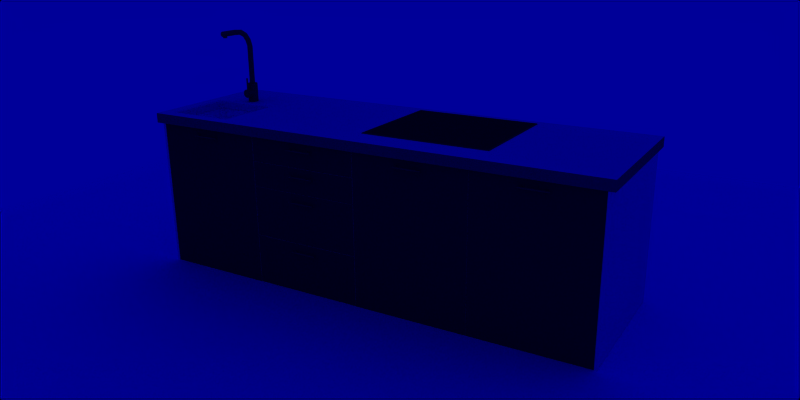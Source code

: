 # Source: kitchen_module_yafaray.blend  (saved by Blender 2.49.2; exported with 4.5.12 LTS)
import bpy
from mathutils import Matrix  # noqa: F401  (used for matrix-valued properties, if any)

bpy.ops.wm.read_factory_settings(use_empty=True)
scene = bpy.context.scene
scene.name = 'Scene'

# ---- collections
col_collection_1 = bpy.data.collections.new('Collection 1'); scene.collection.children.link(col_collection_1)

# ---- materials (node trees are filled in below, after node groups)
mat_blanco_cocina = bpy.data.materials.new('blanco_cocina')
mat_blanco_cocina.alpha_threshold = 0.0
mat_blanco_cocina.preview_render_type = 'FLAT'
mat_blanco_cocina.diffuse_color = (0.9096, 0.9232, 0.8651, 1.0)
mat_blanco_cocina.roughness = 0.5
mat_blanco_cocina.specular_intensity = 0.2071
mat_blanco_cocina.line_color = (0.0, 0.0, 0.0, 1.0)
mat_marmol_gris = bpy.data.materials.new('marmol_gris')
mat_marmol_gris.alpha_threshold = 0.0
mat_marmol_gris.preview_render_type = 'FLAT'
mat_marmol_gris.diffuse_color = (0.3776, 0.3776, 0.3776, 1.0)
mat_marmol_gris.roughness = 0.5
mat_marmol_gris.specular_intensity = 0.6172
mat_marmol_gris.line_color = (0.0, 0.0, 0.0, 1.0)
mat_cajones_plata = bpy.data.materials.new('cajones_plata')
mat_cajones_plata.alpha_threshold = 0.0
mat_cajones_plata.preview_render_type = 'FLAT'
mat_cajones_plata.diffuse_color = (0.8335, 0.8335, 0.8335, 1.0)
mat_cajones_plata.roughness = 0.5
mat_cajones_plata.specular_intensity = 1.086
mat_cajones_plata.line_color = (0.0, 0.0, 0.0, 1.0)
mat_cajones_rojos = bpy.data.materials.new('cajones_rojos')
mat_cajones_rojos.alpha_threshold = 0.0
mat_cajones_rojos.preview_render_type = 'FLAT'
mat_cajones_rojos.diffuse_color = (0.5345, 0.1932, 0.1932, 1.0)
mat_cajones_rojos.roughness = 0.5
mat_cajones_rojos.specular_intensity = 0.4707
mat_cajones_rojos.line_color = (0.0, 0.0, 0.0, 1.0)
mat_loza_blanca = bpy.data.materials.new('loza_blanca')
mat_loza_blanca.alpha_threshold = 0.0
mat_loza_blanca.preview_render_type = 'FLAT'
mat_loza_blanca.diffuse_color = (1.0, 1.0, 1.0, 1.0)
mat_loza_blanca.roughness = 0.5
mat_loza_blanca.specular_intensity = 0.9101
mat_loza_blanca.line_color = (0.0, 0.0, 0.0, 1.0)
mat_metalclaro = bpy.data.materials.new('metalclaro')
mat_metalclaro.alpha_threshold = 0.0
mat_metalclaro.preview_render_type = 'FLAT'
mat_metalclaro.diffuse_color = (0.2634, 0.2634, 0.2634, 1.0)
mat_metalclaro.roughness = 0.5
mat_metalclaro.specular_intensity = 0.7636
mat_metalclaro.line_color = (0.0, 0.0, 0.0, 1.0)
mat_emit1 = bpy.data.materials.new('emit1')
mat_emit1.alpha_threshold = 0.0
mat_emit1.diffuse_color = (1.0, 1.0, 1.0, 1.0)
mat_emit1.roughness = 0.5
mat_emit1.line_color = (0.0, 0.0, 0.0, 1.0)
mat_floor = bpy.data.materials.new('floor')
mat_floor.alpha_threshold = 0.0
mat_floor.diffuse_color = (1.0, 1.0, 1.0, 1.0)
mat_floor.roughness = 0.5
mat_floor.line_color = (0.0, 0.0, 0.0, 1.0)
mat_goma_negra = bpy.data.materials.new('goma_negra')
mat_goma_negra.alpha_threshold = 0.0
mat_goma_negra.preview_render_type = 'FLAT'
mat_goma_negra.diffuse_color = (0.2057, 0.2057, 0.2057, 1.0)
mat_goma_negra.roughness = 0.5
mat_goma_negra.line_color = (0.0, 0.0, 0.0, 1.0)
mat_cristal_vitro = bpy.data.materials.new('cristal_vitro')
mat_cristal_vitro.alpha_threshold = 0.0
mat_cristal_vitro.preview_render_type = 'FLAT'
mat_cristal_vitro.diffuse_color = (0.1459, 0.1459, 0.1459, 1.0)
mat_cristal_vitro.roughness = 0.5
mat_cristal_vitro.line_color = (0.0, 0.0, 0.0, 1.0)

# ---- node groups
ng_auto_smooth = bpy.data.node_groups.new('Auto Smooth', 'GeometryNodeTree')
_s = ng_auto_smooth.interface.new_socket(name='Geometry', in_out='OUTPUT', socket_type='NodeSocketGeometry')
_s = ng_auto_smooth.interface.new_socket(name='Geometry', in_out='INPUT', socket_type='NodeSocketGeometry')
_s = ng_auto_smooth.interface.new_socket(name='Angle', in_out='INPUT', socket_type='NodeSocketFloat')
_s.subtype = 'ANGLE'
_s.min_value = 0.0
_s.max_value = 3.142
ng_auto_smooth.is_modifier = True
_N = ng_auto_smooth.nodes; _L = ng_auto_smooth.links
n0 = _N.new('NodeGroupOutput'); n0.name = 'Group Output'; n0.location = (480, -100)
n1 = _N.new('NodeGroupInput'); n1.name = 'Group Input'; n1.location = (-420, -300)
n2 = _N.new('NodeGroupInput'); n2.name = 'Group Input.001'; n2.location = (-60, -100)
n3 = _N.new('GeometryNodeSetShadeSmooth'); n3.name = 'Set Shade Smooth'; n3.location = (120, -100)
n3.domain = 'EDGE'
n4 = _N.new('GeometryNodeSetShadeSmooth'); n4.name = 'Set Shade Smooth.001'; n4.location = (300, -100)
n5 = _N.new('GeometryNodeInputMeshEdgeAngle'); n5.name = 'Edge Angle'; n5.location = (-420, -220)
n6 = _N.new('GeometryNodeInputEdgeSmooth'); n6.name = 'Is Edge Smooth'; n6.location = (-60, -160)
n7 = _N.new('GeometryNodeInputShadeSmooth'); n7.name = 'Is Face Smooth'; n7.location = (-240, -340)
n8 = _N.new('FunctionNodeBooleanMath'); n8.name = 'Boolean Math'; n8.location = (-60, -220)
n9 = _N.new('FunctionNodeCompare'); n9.name = 'Compare'; n9.location = (-240, -180)
n9.operation = 'LESS_EQUAL'
_L.new(n5.outputs[0], n9.inputs[0])
_L.new(n4.outputs[0], n0.inputs[0])
_L.new(n1.outputs[1], n9.inputs[1])
_L.new(n9.outputs[0], n8.inputs[0])
_L.new(n7.outputs[0], n8.inputs[1])
_L.new(n2.outputs[0], n3.inputs[0])
_L.new(n6.outputs[0], n3.inputs[1])
_L.new(n3.outputs[0], n4.inputs[0])
_L.new(n8.outputs[0], n3.inputs[2])
n0.is_active_output = True

# ---- material node trees

# ---- world
world_world_001 = bpy.data.worlds.new('World.001'); scene.world = world_world_001
world_world_001.color = (0.0, 0.0, 0.6)
world_world_001.use_sun_shadow = False
world_world_001.sun_shadow_jitter_overblur = 0.0
world_world_001.cycles.sampling_method = 'MANUAL'
world_world_001.cycles.sample_map_resolution = 256
world_world_001.light_settings.distance = 5.0

# ---- cameras
cam_camera_001 = bpy.data.cameras.new('Camera.001')
cam_camera_001.passepartout_alpha = 0.2
cam_camera_001.clip_end = 100.0
cam_camera_001.lens = 35.0
cam_camera_001.show_passepartout = False
cam_camera_001.show_safe_areas = True
cam_camera_001.dof.focus_distance = 0.0
cam_camera_001.dof.aperture_fstop = 128.0

# ---- meshes
me_cube_002 = bpy.data.meshes.new('Cube.002')
me_cube_002.from_pydata([(-0.4518, 0.7423, 0.7329), (-0.4512, 0.7414, 0.7329), (-0.451, 0.7403, 0.7329), (-0.4512, 0.7393, 0.7329), (-0.4518, 0.7383, 0.7329), (-0.4527, 0.7377, 0.7329), (-0.4538, 0.7375, 0.7329), (-0.4549, 0.7377, 0.7329), (-0.4558, 0.7383, 0.7329), (-0.4564, 0.7393, 0.7329), (-0.4566, 0.7403, 0.7329), (-0.4564, 0.7414, 0.7329), (-0.4558, 0.7423, 0.7329), (-0.4549, 0.7429, 0.7329), (-0.4538, 0.7432, 0.7329), (-0.4527, 0.7429, 0.7329), (-0.4518, 0.7423, 0.7554), (-0.4512, 0.7414, 0.7554), (-0.451, 0.7403, 0.7554), (-0.4512, 0.7393, 0.7554), (-0.4518, 0.7383, 0.7554), (-0.4527, 0.7377, 0.7554), (-0.4538, 0.7375, 0.7554), (-0.4549, 0.7377, 0.7554), (-0.4558, 0.7383, 0.7554), (-0.4564, 0.7393, 0.7554), (-0.4566, 0.7403, 0.7554), (-0.4564, 0.7414, 0.7554), (-0.4558, 0.7423, 0.7554), (-0.4549, 0.7429, 0.7554), (-0.4538, 0.7432, 0.7554), (-0.4527, 0.7429, 0.7554), (-0.5622, 0.7429, 0.7554), (-0.5633, 0.7432, 0.7554), (-0.5644, 0.7429, 0.7554), (-0.5653, 0.7423, 0.7554), (-0.5659, 0.7414, 0.7554), (-0.5661, 0.7403, 0.7554), (-0.5659, 0.7393, 0.7554), (-0.5653, 0.7383, 0.7554), (-0.5644, 0.7377, 0.7554), (-0.5633, 0.7375, 0.7554), (-0.5622, 0.7377, 0.7554), (-0.5613, 0.7383, 0.7554), (-0.5607, 0.7393, 0.7554), (-0.5605, 0.7403, 0.7554), (-0.5607, 0.7414, 0.7554), (-0.5613, 0.7423, 0.7554), (-0.5622, 0.7429, 0.7329), (-0.5633, 0.7432, 0.7329), (-0.5644, 0.7429, 0.7329), (-0.5653, 0.7423, 0.7329), (-0.5659, 0.7414, 0.7329), (-0.5661, 0.7403, 0.7329), (-0.5659, 0.7393, 0.7329), (-0.5653, 0.7383, 0.7329), (-0.5644, 0.7377, 0.7329), (-0.5633, 0.7375, 0.7329), (-0.5622, 0.7377, 0.7329), (-0.5613, 0.7383, 0.7329), (-0.5607, 0.7393, 0.7329), (-0.5605, 0.7403, 0.7329), (-0.5607, 0.7414, 0.7329), (-0.5613, 0.7423, 0.7329), (-0.4378, 0.743, 0.7579), (-0.4378, 0.7418, 0.7587), (-0.4378, 0.7403, 0.759), (-0.4378, 0.7389, 0.7587), (-0.4378, 0.7376, 0.7579), (-0.4378, 0.7368, 0.7566), (-0.4378, 0.7365, 0.7552), (-0.4378, 0.7368, 0.7537), (-0.4378, 0.7376, 0.7525), (-0.4378, 0.7389, 0.7516), (-0.4378, 0.7403, 0.7513), (-0.4378, 0.7418, 0.7516), (-0.4378, 0.743, 0.7525), (-0.4378, 0.7439, 0.7537), (-0.4378, 0.7442, 0.7552), (-0.4378, 0.7439, 0.7566), (-0.5793, 0.743, 0.7579), (-0.5793, 0.7418, 0.7587), (-0.5793, 0.7403, 0.759), (-0.5793, 0.7389, 0.7587), (-0.5793, 0.7376, 0.7579), (-0.5793, 0.7368, 0.7566), (-0.5793, 0.7365, 0.7552), (-0.5793, 0.7368, 0.7537), (-0.5793, 0.7376, 0.7525), (-0.5793, 0.7389, 0.7516), (-0.5793, 0.7403, 0.7513), (-0.5793, 0.7418, 0.7516), (-0.5793, 0.743, 0.7525), (-0.5793, 0.7439, 0.7537), (-0.5793, 0.7442, 0.7552), (-0.5793, 0.7439, 0.7566), (-0.4518, 0.611, 0.7329), (-0.4512, 0.6101, 0.7329), (-0.451, 0.609, 0.7329), (-0.4512, 0.6079, 0.7329), (-0.4518, 0.607, 0.7329), (-0.4527, 0.6064, 0.7329), (-0.4538, 0.6062, 0.7329), (-0.4549, 0.6064, 0.7329), (-0.4558, 0.607, 0.7329), (-0.4564, 0.6079, 0.7329), (-0.4566, 0.609, 0.7329), (-0.4564, 0.6101, 0.7329), (-0.4558, 0.611, 0.7329), (-0.4549, 0.6116, 0.7329), (-0.4538, 0.6118, 0.7329), (-0.4527, 0.6116, 0.7329), (-0.4518, 0.611, 0.7554), (-0.4512, 0.6101, 0.7554), (-0.451, 0.609, 0.7554), (-0.4512, 0.6079, 0.7554), (-0.4518, 0.607, 0.7554), (-0.4527, 0.6064, 0.7554), (-0.4538, 0.6062, 0.7554), (-0.4549, 0.6064, 0.7554), (-0.4558, 0.607, 0.7554), (-0.4564, 0.6079, 0.7554), (-0.4566, 0.609, 0.7554), (-0.4564, 0.6101, 0.7554), (-0.4558, 0.611, 0.7554), (-0.4549, 0.6116, 0.7554), (-0.4538, 0.6118, 0.7554), (-0.4527, 0.6116, 0.7554), (-0.5622, 0.6116, 0.7554), (-0.5633, 0.6118, 0.7554), (-0.5644, 0.6116, 0.7554), (-0.5653, 0.611, 0.7554), (-0.5659, 0.6101, 0.7554), (-0.5661, 0.609, 0.7554), (-0.5659, 0.6079, 0.7554), (-0.5653, 0.607, 0.7554), (-0.5644, 0.6064, 0.7554), (-0.5633, 0.6062, 0.7554), (-0.5622, 0.6064, 0.7554), (-0.5613, 0.607, 0.7554), (-0.5607, 0.6079, 0.7554), (-0.5605, 0.609, 0.7554), (-0.5607, 0.6101, 0.7554), (-0.5613, 0.611, 0.7554), (-0.5622, 0.6116, 0.7329), (-0.5633, 0.6118, 0.7329), (-0.5644, 0.6116, 0.7329), (-0.5653, 0.611, 0.7329), (-0.5659, 0.6101, 0.7329), (-0.5661, 0.609, 0.7329), (-0.5659, 0.6079, 0.7329), (-0.5653, 0.607, 0.7329), (-0.5644, 0.6064, 0.7329), (-0.5633, 0.6062, 0.7329), (-0.5622, 0.6064, 0.7329), (-0.5613, 0.607, 0.7329), (-0.5607, 0.6079, 0.7329), (-0.5605, 0.609, 0.7329), (-0.5607, 0.6101, 0.7329), (-0.5613, 0.611, 0.7329), (-0.4378, 0.6117, 0.7579), (-0.4378, 0.6105, 0.7587), (-0.4378, 0.609, 0.759), (-0.4378, 0.6076, 0.7587), (-0.4378, 0.6063, 0.7579), (-0.4378, 0.6055, 0.7566), (-0.4378, 0.6052, 0.7552), (-0.4378, 0.6055, 0.7537), (-0.4378, 0.6063, 0.7525), (-0.4378, 0.6076, 0.7516), (-0.4378, 0.609, 0.7513), (-0.4378, 0.6105, 0.7516), (-0.4378, 0.6117, 0.7525), (-0.4378, 0.6125, 0.7537), (-0.4378, 0.6128, 0.7552), (-0.4378, 0.6125, 0.7566), (-0.5793, 0.6117, 0.7579), (-0.5793, 0.6105, 0.7587), (-0.5793, 0.609, 0.759), (-0.5793, 0.6076, 0.7587), (-0.5793, 0.6063, 0.7579), (-0.5793, 0.6055, 0.7566), (-0.5793, 0.6052, 0.7552), (-0.5793, 0.6055, 0.7537), (-0.5793, 0.6063, 0.7525), (-0.5793, 0.6076, 0.7516), (-0.5793, 0.609, 0.7513), (-0.5793, 0.6105, 0.7516), (-0.5793, 0.6117, 0.7525), (-0.5793, 0.6125, 0.7537), (-0.5793, 0.6128, 0.7552), (-0.5793, 0.6125, 0.7566), (-0.4518, 0.4797, 0.7329), (-0.4512, 0.4788, 0.7329), (-0.451, 0.4777, 0.7329), (-0.4512, 0.4766, 0.7329), (-0.4518, 0.4757, 0.7329), (-0.4527, 0.4751, 0.7329), (-0.4538, 0.4749, 0.7329), (-0.4549, 0.4751, 0.7329), (-0.4558, 0.4757, 0.7329), (-0.4564, 0.4766, 0.7329), (-0.4566, 0.4777, 0.7329), (-0.4564, 0.4788, 0.7329), (-0.4558, 0.4797, 0.7329), (-0.4549, 0.4803, 0.7329), (-0.4538, 0.4805, 0.7329), (-0.4527, 0.4803, 0.7329), (-0.4518, 0.4797, 0.7554), (-0.4512, 0.4788, 0.7554), (-0.451, 0.4777, 0.7554), (-0.4512, 0.4766, 0.7554), (-0.4518, 0.4757, 0.7554), (-0.4527, 0.4751, 0.7554), (-0.4538, 0.4749, 0.7554), (-0.4549, 0.4751, 0.7554), (-0.4558, 0.4757, 0.7554), (-0.4564, 0.4766, 0.7554), (-0.4566, 0.4777, 0.7554), (-0.4564, 0.4788, 0.7554), (-0.4558, 0.4797, 0.7554), (-0.4549, 0.4803, 0.7554), (-0.4538, 0.4805, 0.7554), (-0.4527, 0.4803, 0.7554), (-0.5622, 0.4803, 0.7554), (-0.5633, 0.4805, 0.7554), (-0.5644, 0.4803, 0.7554), (-0.5653, 0.4797, 0.7554), (-0.5659, 0.4788, 0.7554), (-0.5661, 0.4777, 0.7554), (-0.5659, 0.4766, 0.7554), (-0.5653, 0.4757, 0.7554), (-0.5644, 0.4751, 0.7554), (-0.5633, 0.4749, 0.7554), (-0.5622, 0.4751, 0.7554), (-0.5613, 0.4757, 0.7554), (-0.5607, 0.4766, 0.7554), (-0.5605, 0.4777, 0.7554), (-0.5607, 0.4788, 0.7554), (-0.5613, 0.4797, 0.7554), (-0.5622, 0.4803, 0.7329), (-0.5633, 0.4805, 0.7329), (-0.5644, 0.4803, 0.7329), (-0.5653, 0.4797, 0.7329), (-0.5659, 0.4788, 0.7329), (-0.5661, 0.4777, 0.7329), (-0.5659, 0.4766, 0.7329), (-0.5653, 0.4757, 0.7329), (-0.5644, 0.4751, 0.7329), (-0.5633, 0.4749, 0.7329), (-0.5622, 0.4751, 0.7329), (-0.5613, 0.4757, 0.7329), (-0.5607, 0.4766, 0.7329), (-0.5605, 0.4777, 0.7329), (-0.5607, 0.4788, 0.7329), (-0.5613, 0.4797, 0.7329), (-0.4378, 0.4804, 0.7579), (-0.4378, 0.4792, 0.7587), (-0.4378, 0.4777, 0.759), (-0.4378, 0.4762, 0.7587), (-0.4378, 0.475, 0.7579), (-0.4378, 0.4742, 0.7566), (-0.4378, 0.4739, 0.7552), (-0.4378, 0.4742, 0.7537), (-0.4378, 0.475, 0.7525), (-0.4378, 0.4762, 0.7516), (-0.4378, 0.4777, 0.7513), (-0.4378, 0.4792, 0.7516), (-0.4378, 0.4804, 0.7525), (-0.4378, 0.4812, 0.7537), (-0.4378, 0.4815, 0.7552), (-0.4378, 0.4812, 0.7566), (-0.5793, 0.4804, 0.7579), (-0.5793, 0.4792, 0.7587), (-0.5793, 0.4777, 0.759), (-0.5793, 0.4762, 0.7587), (-0.5793, 0.475, 0.7579), (-0.5793, 0.4742, 0.7566), (-0.5793, 0.4739, 0.7552), (-0.5793, 0.4742, 0.7537), (-0.5793, 0.475, 0.7525), (-0.5793, 0.4762, 0.7516), (-0.5793, 0.4777, 0.7513), (-0.5793, 0.4792, 0.7516), (-0.5793, 0.4804, 0.7525), (-0.5793, 0.4812, 0.7537), (-0.5793, 0.4815, 0.7552), (-0.5793, 0.4812, 0.7566), (-0.4518, 0.2188, 0.7329), (-0.4512, 0.2179, 0.7329), (-0.451, 0.2168, 0.7329), (-0.4512, 0.2158, 0.7329), (-0.4518, 0.2149, 0.7329), (-0.4527, 0.2142, 0.7329), (-0.4538, 0.214, 0.7329), (-0.4549, 0.2142, 0.7329), (-0.4558, 0.2149, 0.7329), (-0.4564, 0.2158, 0.7329), (-0.4566, 0.2168, 0.7329), (-0.4564, 0.2179, 0.7329), (-0.4558, 0.2188, 0.7329), (-0.4549, 0.2194, 0.7329), (-0.4538, 0.2197, 0.7329), (-0.4527, 0.2194, 0.7329), (-0.4518, 0.2188, 0.7554), (-0.4512, 0.2179, 0.7554), (-0.451, 0.2168, 0.7554), (-0.4512, 0.2158, 0.7554), (-0.4518, 0.2149, 0.7554), (-0.4527, 0.2142, 0.7554), (-0.4538, 0.214, 0.7554), (-0.4549, 0.2142, 0.7554), (-0.4558, 0.2149, 0.7554), (-0.4564, 0.2158, 0.7554), (-0.4566, 0.2168, 0.7554), (-0.4564, 0.2179, 0.7554), (-0.4558, 0.2188, 0.7554), (-0.4549, 0.2194, 0.7554), (-0.4538, 0.2197, 0.7554), (-0.4527, 0.2194, 0.7554), (-0.5622, 0.2194, 0.7554), (-0.5633, 0.2197, 0.7554), (-0.5644, 0.2194, 0.7554), (-0.5653, 0.2188, 0.7554), (-0.5659, 0.2179, 0.7554), (-0.5661, 0.2168, 0.7554), (-0.5659, 0.2158, 0.7554), (-0.5653, 0.2149, 0.7554), (-0.5644, 0.2142, 0.7554), (-0.5633, 0.214, 0.7554), (-0.5622, 0.2142, 0.7554), (-0.5613, 0.2149, 0.7554), (-0.5607, 0.2158, 0.7554), (-0.5605, 0.2168, 0.7554), (-0.5607, 0.2179, 0.7554), (-0.5613, 0.2188, 0.7554), (-0.5622, 0.2194, 0.7329), (-0.5633, 0.2197, 0.7329), (-0.5644, 0.2194, 0.7329), (-0.5653, 0.2188, 0.7329), (-0.5659, 0.2179, 0.7329), (-0.5661, 0.2168, 0.7329), (-0.5659, 0.2158, 0.7329), (-0.5653, 0.2149, 0.7329), (-0.5644, 0.2142, 0.7329), (-0.5633, 0.214, 0.7329), (-0.5622, 0.2142, 0.7329), (-0.5613, 0.2149, 0.7329), (-0.5607, 0.2158, 0.7329), (-0.5605, 0.2168, 0.7329), (-0.5607, 0.2179, 0.7329), (-0.5613, 0.2188, 0.7329), (-0.4378, 0.2195, 0.7579), (-0.4378, 0.2183, 0.7587), (-0.4378, 0.2168, 0.759), (-0.4378, 0.2154, 0.7587), (-0.4378, 0.2141, 0.7579), (-0.4378, 0.2133, 0.7566), (-0.4378, 0.213, 0.7552), (-0.4378, 0.2133, 0.7537), (-0.4378, 0.2141, 0.7525), (-0.4378, 0.2154, 0.7516), (-0.4378, 0.2168, 0.7513), (-0.4378, 0.2183, 0.7516), (-0.4378, 0.2195, 0.7525), (-0.4378, 0.2204, 0.7537), (-0.4378, 0.2207, 0.7552), (-0.4378, 0.2204, 0.7566), (-0.5793, 0.2195, 0.7579), (-0.5793, 0.2183, 0.7587), (-0.5793, 0.2168, 0.759), (-0.5793, 0.2154, 0.7587), (-0.5793, 0.2141, 0.7579), (-0.5793, 0.2133, 0.7566), (-0.5793, 0.213, 0.7552), (-0.5793, 0.2133, 0.7537), (-0.5793, 0.2141, 0.7525), (-0.5793, 0.2154, 0.7516), (-0.5793, 0.2168, 0.7513), (-0.5793, 0.2183, 0.7516), (-0.5793, 0.2195, 0.7525), (-0.5793, 0.2204, 0.7537), (-0.5793, 0.2207, 0.7552), (-0.5793, 0.2204, 0.7566), (0.1376, 0.7425, 0.7329), (0.1382, 0.7416, 0.7329), (0.1384, 0.7405, 0.7329), (0.1382, 0.7395, 0.7329), (0.1376, 0.7386, 0.7329), (0.1367, 0.7379, 0.7329), (0.1356, 0.7377, 0.7329), (0.1345, 0.7379, 0.7329), (0.1336, 0.7386, 0.7329), (0.133, 0.7395, 0.7329), (0.1328, 0.7405, 0.7329), (0.133, 0.7416, 0.7329), (0.1336, 0.7425, 0.7329), (0.1345, 0.7431, 0.7329), (0.1356, 0.7434, 0.7329), (0.1367, 0.7431, 0.7329), (0.1376, 0.7425, 0.7554), (0.1382, 0.7416, 0.7554), (0.1384, 0.7405, 0.7554), (0.1382, 0.7395, 0.7554), (0.1376, 0.7386, 0.7554), (0.1367, 0.7379, 0.7554), (0.1356, 0.7377, 0.7554), (0.1345, 0.7379, 0.7554), (0.1336, 0.7386, 0.7554), (0.133, 0.7395, 0.7554), (0.1328, 0.7405, 0.7554), (0.133, 0.7416, 0.7554), (0.1336, 0.7425, 0.7554), (0.1345, 0.7431, 0.7554), (0.1356, 0.7434, 0.7554), (0.1367, 0.7431, 0.7554), (0.02718, 0.7431, 0.7554), (0.0261, 0.7434, 0.7554), (0.02502, 0.7431, 0.7554), (0.02411, 0.7425, 0.7554), (0.0235, 0.7416, 0.7554), (0.02329, 0.7405, 0.7554), (0.0235, 0.7395, 0.7554), (0.02411, 0.7386, 0.7554), (0.02502, 0.7379, 0.7554), (0.0261, 0.7377, 0.7554), (0.02718, 0.7379, 0.7554), (0.02809, 0.7386, 0.7554), (0.0287, 0.7395, 0.7554), (0.02892, 0.7405, 0.7554), (0.0287, 0.7416, 0.7554), (0.02809, 0.7425, 0.7554), (0.02718, 0.7431, 0.7329), (0.0261, 0.7434, 0.7329), (0.02502, 0.7431, 0.7329), (0.02411, 0.7425, 0.7329), (0.0235, 0.7416, 0.7329), (0.02329, 0.7405, 0.7329), (0.0235, 0.7395, 0.7329), (0.02411, 0.7386, 0.7329), (0.02502, 0.7379, 0.7329), (0.0261, 0.7377, 0.7329), (0.02718, 0.7379, 0.7329), (0.02809, 0.7386, 0.7329), (0.0287, 0.7395, 0.7329), (0.02892, 0.7405, 0.7329), (0.0287, 0.7416, 0.7329), (0.02809, 0.7425, 0.7329), (0.1516, 0.7432, 0.7579), (0.1516, 0.742, 0.7587), (0.1516, 0.7405, 0.759), (0.1516, 0.7391, 0.7587), (0.1516, 0.7378, 0.7579), (0.1516, 0.737, 0.7566), (0.1516, 0.7367, 0.7552), (0.1516, 0.737, 0.7537), (0.1516, 0.7378, 0.7525), (0.1516, 0.7391, 0.7516), (0.1516, 0.7405, 0.7513), (0.1516, 0.742, 0.7516), (0.1516, 0.7432, 0.7525), (0.1516, 0.7441, 0.7537), (0.1516, 0.7444, 0.7552), (0.1516, 0.7441, 0.7566), (0.01005, 0.7432, 0.7579), (0.01005, 0.742, 0.7587), (0.01005, 0.7405, 0.759), (0.01005, 0.7391, 0.7587), (0.01005, 0.7378, 0.7579), (0.01005, 0.737, 0.7566), (0.01005, 0.7367, 0.7552), (0.01005, 0.737, 0.7537), (0.01005, 0.7378, 0.7525), (0.01005, 0.7391, 0.7516), (0.01005, 0.7405, 0.7513), (0.01005, 0.742, 0.7516), (0.01005, 0.7432, 0.7525), (0.01005, 0.7441, 0.7537), (0.01005, 0.7444, 0.7552), (0.01005, 0.7441, 0.7566), (0.7268, 0.7425, 0.7329), (0.7274, 0.7416, 0.7329), (0.7276, 0.7405, 0.7329), (0.7274, 0.7395, 0.7329), (0.7268, 0.7386, 0.7329), (0.7259, 0.7379, 0.7329), (0.7248, 0.7377, 0.7329), (0.7237, 0.7379, 0.7329), (0.7228, 0.7386, 0.7329), (0.7222, 0.7395, 0.7329), (0.722, 0.7405, 0.7329), (0.7222, 0.7416, 0.7329), (0.7228, 0.7425, 0.7329), (0.7237, 0.7431, 0.7329), (0.7248, 0.7434, 0.7329), (0.7259, 0.7431, 0.7329), (0.7268, 0.7425, 0.7554), (0.7274, 0.7416, 0.7554), (0.7276, 0.7405, 0.7554), (0.7274, 0.7395, 0.7554), (0.7268, 0.7386, 0.7554), (0.7259, 0.7379, 0.7554), (0.7248, 0.7377, 0.7554), (0.7237, 0.7379, 0.7554), (0.7228, 0.7386, 0.7554), (0.7222, 0.7395, 0.7554), (0.722, 0.7405, 0.7554), (0.7222, 0.7416, 0.7554), (0.7228, 0.7425, 0.7554), (0.7237, 0.7431, 0.7554), (0.7248, 0.7434, 0.7554), (0.7259, 0.7431, 0.7554), (0.6164, 0.7431, 0.7554), (0.6153, 0.7434, 0.7554), (0.6143, 0.7431, 0.7554), (0.6134, 0.7425, 0.7554), (0.6127, 0.7416, 0.7554), (0.6125, 0.7405, 0.7554), (0.6127, 0.7395, 0.7554), (0.6134, 0.7386, 0.7554), (0.6143, 0.7379, 0.7554), (0.6153, 0.7377, 0.7554), (0.6164, 0.7379, 0.7554), (0.6173, 0.7386, 0.7554), (0.6179, 0.7395, 0.7554), (0.6182, 0.7405, 0.7554), (0.6179, 0.7416, 0.7554), (0.6173, 0.7425, 0.7554), (0.6164, 0.7431, 0.7329), (0.6153, 0.7434, 0.7329), (0.6143, 0.7431, 0.7329), (0.6134, 0.7425, 0.7329), (0.6127, 0.7416, 0.7329), (0.6125, 0.7405, 0.7329), (0.6127, 0.7395, 0.7329), (0.6134, 0.7386, 0.7329), (0.6143, 0.7379, 0.7329), (0.6153, 0.7377, 0.7329), (0.6164, 0.7379, 0.7329), (0.6173, 0.7386, 0.7329), (0.6179, 0.7395, 0.7329), (0.6182, 0.7405, 0.7329), (0.6179, 0.7416, 0.7329), (0.6173, 0.7425, 0.7329), (0.7409, 0.7432, 0.7579), (0.7409, 0.742, 0.7587), (0.7409, 0.7405, 0.759), (0.7409, 0.7391, 0.7587), (0.7409, 0.7378, 0.7579), (0.7409, 0.737, 0.7566), (0.7409, 0.7367, 0.7552), (0.7409, 0.737, 0.7537), (0.7409, 0.7378, 0.7525), (0.7409, 0.7391, 0.7516), (0.7409, 0.7405, 0.7513), (0.7409, 0.742, 0.7516), (0.7409, 0.7432, 0.7525), (0.7409, 0.7441, 0.7537), (0.7409, 0.7444, 0.7552), (0.7409, 0.7441, 0.7566), (0.5993, 0.7432, 0.7579), (0.5993, 0.742, 0.7587), (0.5993, 0.7405, 0.759), (0.5993, 0.7391, 0.7587), (0.5993, 0.7378, 0.7579), (0.5993, 0.737, 0.7566), (0.5993, 0.7367, 0.7552), (0.5993, 0.737, 0.7537), (0.5993, 0.7378, 0.7525), (0.5993, 0.7391, 0.7516), (0.5993, 0.7405, 0.7513), (0.5993, 0.742, 0.7516), (0.5993, 0.7432, 0.7525), (0.5993, 0.7441, 0.7537), (0.5993, 0.7444, 0.7552), (0.5993, 0.7441, 0.7566), (-1.041, 0.7425, 0.7329), (-1.04, 0.7416, 0.7329), (-1.04, 0.7405, 0.7329), (-1.04, 0.7395, 0.7329), (-1.041, 0.7386, 0.7329), (-1.042, 0.7379, 0.7329), (-1.043, 0.7377, 0.7329), (-1.044, 0.7379, 0.7329), (-1.045, 0.7386, 0.7329), (-1.046, 0.7395, 0.7329), (-1.046, 0.7405, 0.7329), (-1.046, 0.7416, 0.7329), (-1.045, 0.7425, 0.7329), (-1.044, 0.7431, 0.7329), (-1.043, 0.7434, 0.7329), (-1.042, 0.7431, 0.7329), (-1.041, 0.7425, 0.7554), (-1.04, 0.7416, 0.7554), (-1.04, 0.7405, 0.7554), (-1.04, 0.7395, 0.7554), (-1.041, 0.7386, 0.7554), (-1.042, 0.7379, 0.7554), (-1.043, 0.7377, 0.7554), (-1.044, 0.7379, 0.7554), (-1.045, 0.7386, 0.7554), (-1.046, 0.7395, 0.7554), (-1.046, 0.7405, 0.7554), (-1.046, 0.7416, 0.7554), (-1.045, 0.7425, 0.7554), (-1.044, 0.7431, 0.7554), (-1.043, 0.7434, 0.7554), (-1.042, 0.7431, 0.7554), (-1.151, 0.7431, 0.7554), (-1.152, 0.7434, 0.7554), (-1.154, 0.7431, 0.7554), (-1.154, 0.7425, 0.7554), (-1.155, 0.7416, 0.7554), (-1.155, 0.7405, 0.7554), (-1.155, 0.7395, 0.7554), (-1.154, 0.7386, 0.7554), (-1.154, 0.7379, 0.7554), (-1.152, 0.7377, 0.7554), (-1.151, 0.7379, 0.7554), (-1.15, 0.7386, 0.7554), (-1.15, 0.7395, 0.7554), (-1.15, 0.7405, 0.7554), (-1.15, 0.7416, 0.7554), (-1.15, 0.7425, 0.7554), (-1.151, 0.7431, 0.7329), (-1.152, 0.7434, 0.7329), (-1.154, 0.7431, 0.7329), (-1.154, 0.7425, 0.7329), (-1.155, 0.7416, 0.7329), (-1.155, 0.7405, 0.7329), (-1.155, 0.7395, 0.7329), (-1.154, 0.7386, 0.7329), (-1.154, 0.7379, 0.7329), (-1.152, 0.7377, 0.7329), (-1.151, 0.7379, 0.7329), (-1.15, 0.7386, 0.7329), (-1.15, 0.7395, 0.7329), (-1.15, 0.7405, 0.7329), (-1.15, 0.7416, 0.7329), (-1.15, 0.7425, 0.7329), (-1.027, 0.7432, 0.7579), (-1.027, 0.742, 0.7587), (-1.027, 0.7405, 0.759), (-1.027, 0.7391, 0.7587), (-1.027, 0.7378, 0.7579), (-1.027, 0.737, 0.7566), (-1.027, 0.7367, 0.7552), (-1.027, 0.737, 0.7537), (-1.027, 0.7378, 0.7525), (-1.027, 0.7391, 0.7516), (-1.027, 0.7405, 0.7513), (-1.027, 0.742, 0.7516), (-1.027, 0.7432, 0.7525), (-1.027, 0.7441, 0.7537), (-1.027, 0.7444, 0.7552), (-1.027, 0.7441, 0.7566), (-1.169, 0.7432, 0.7579), (-1.169, 0.742, 0.7587), (-1.169, 0.7405, 0.759), (-1.169, 0.7391, 0.7587), (-1.169, 0.7378, 0.7579), (-1.169, 0.737, 0.7566), (-1.169, 0.7367, 0.7552), (-1.169, 0.737, 0.7537), (-1.169, 0.7378, 0.7525), (-1.169, 0.7391, 0.7516), (-1.169, 0.7405, 0.7513), (-1.169, 0.742, 0.7516), (-1.169, 0.7432, 0.7525), (-1.169, 0.7441, 0.7537), (-1.169, 0.7444, 0.7552), (-1.169, 0.7441, 0.7566)], [], [(88, 91, 90, 89), (87, 92, 91, 88), (86, 93, 92, 87), (85, 94, 93, 86), (94, 85, 84, 95), (95, 84, 81, 80), (82, 81, 84, 83), (76, 73, 74, 75), (77, 72, 73, 76), (78, 71, 72, 77), (79, 70, 71, 78), (64, 69, 70, 79), (65, 68, 69, 64), (66, 67, 68, 65), (0, 16, 17, 1), (1, 17, 18, 2), (2, 18, 19, 3), (3, 19, 20, 4), (4, 20, 21, 5), (5, 21, 22, 6), (6, 22, 23, 7), (7, 23, 24, 8), (8, 24, 25, 9), (9, 25, 26, 10), (10, 26, 27, 11), (11, 27, 28, 12), (12, 28, 29, 13), (13, 29, 30, 14), (14, 30, 31, 15), (16, 0, 15, 31), (47, 63, 48, 32), (49, 33, 32, 48), (50, 34, 33, 49), (51, 35, 34, 50), (52, 36, 35, 51), (53, 37, 36, 52), (54, 38, 37, 53), (55, 39, 38, 54), (56, 40, 39, 55), (57, 41, 40, 56), (58, 42, 41, 57), (59, 43, 42, 58), (60, 44, 43, 59), (61, 45, 44, 60), (62, 46, 45, 61), (63, 47, 46, 62), (64, 80, 81, 65), (65, 81, 82, 66), (66, 82, 83, 67), (67, 83, 84, 68), (68, 84, 85, 69), (69, 85, 86, 70), (70, 86, 87, 71), (71, 87, 88, 72), (72, 88, 89, 73), (73, 89, 90, 74), (74, 90, 91, 75), (75, 91, 92, 76), (76, 92, 93, 77), (77, 93, 94, 78), (95, 79, 78, 94), (79, 95, 80, 64), (184, 187, 186, 185), (183, 188, 187, 184), (182, 189, 188, 183), (181, 190, 189, 182), (190, 181, 180, 191), (191, 180, 177, 176), (178, 177, 180, 179), (172, 169, 170, 171), (173, 168, 169, 172), (174, 167, 168, 173), (175, 166, 167, 174), (160, 165, 166, 175), (161, 164, 165, 160), (162, 163, 164, 161), (96, 112, 113, 97), (97, 113, 114, 98), (98, 114, 115, 99), (99, 115, 116, 100), (100, 116, 117, 101), (101, 117, 118, 102), (102, 118, 119, 103), (103, 119, 120, 104), (104, 120, 121, 105), (105, 121, 122, 106), (106, 122, 123, 107), (107, 123, 124, 108), (108, 124, 125, 109), (109, 125, 126, 110), (110, 126, 127, 111), (111, 127, 112, 96), (143, 159, 144, 128), (145, 129, 128, 144), (146, 130, 129, 145), (147, 131, 130, 146), (148, 132, 131, 147), (149, 133, 132, 148), (150, 134, 133, 149), (151, 135, 134, 150), (152, 136, 135, 151), (153, 137, 136, 152), (154, 138, 137, 153), (155, 139, 138, 154), (156, 140, 139, 155), (157, 141, 140, 156), (158, 142, 141, 157), (159, 143, 142, 158), (160, 176, 177, 161), (161, 177, 178, 162), (162, 178, 179, 163), (163, 179, 180, 164), (164, 180, 181, 165), (165, 181, 182, 166), (166, 182, 183, 167), (167, 183, 184, 168), (168, 184, 185, 169), (169, 185, 186, 170), (170, 186, 187, 171), (171, 187, 188, 172), (172, 188, 189, 173), (173, 189, 190, 174), (191, 175, 174, 190), (175, 191, 176, 160), (280, 283, 282, 281), (279, 284, 283, 280), (278, 285, 284, 279), (277, 286, 285, 278), (286, 277, 276, 287), (287, 276, 273, 272), (274, 273, 276, 275), (268, 265, 266, 267), (269, 264, 265, 268), (270, 263, 264, 269), (271, 262, 263, 270), (256, 261, 262, 271), (257, 260, 261, 256), (258, 259, 260, 257), (192, 208, 209, 193), (193, 209, 210, 194), (194, 210, 211, 195), (195, 211, 212, 196), (196, 212, 213, 197), (197, 213, 214, 198), (198, 214, 215, 199), (199, 215, 216, 200), (200, 216, 217, 201), (201, 217, 218, 202), (202, 218, 219, 203), (203, 219, 220, 204), (204, 220, 221, 205), (205, 221, 222, 206), (206, 222, 223, 207), (207, 223, 208, 192), (239, 255, 240, 224), (241, 225, 224, 240), (242, 226, 225, 241), (243, 227, 226, 242), (244, 228, 227, 243), (245, 229, 228, 244), (246, 230, 229, 245), (247, 231, 230, 246), (248, 232, 231, 247), (249, 233, 232, 248), (250, 234, 233, 249), (251, 235, 234, 250), (252, 236, 235, 251), (253, 237, 236, 252), (254, 238, 237, 253), (255, 239, 238, 254), (256, 272, 273, 257), (257, 273, 274, 258), (258, 274, 275, 259), (259, 275, 276, 260), (260, 276, 277, 261), (261, 277, 278, 262), (262, 278, 279, 263), (263, 279, 280, 264), (264, 280, 281, 265), (265, 281, 282, 266), (266, 282, 283, 267), (267, 283, 284, 268), (268, 284, 285, 269), (269, 285, 286, 270), (287, 271, 270, 286), (271, 287, 272, 256), (376, 379, 378, 377), (375, 380, 379, 376), (374, 381, 380, 375), (373, 382, 381, 374), (382, 373, 372, 383), (383, 372, 369, 368), (370, 369, 372, 371), (364, 361, 362, 363), (365, 360, 361, 364), (366, 359, 360, 365), (367, 358, 359, 366), (352, 357, 358, 367), (353, 356, 357, 352), (354, 355, 356, 353), (288, 304, 305, 289), (289, 305, 306, 290), (290, 306, 307, 291), (291, 307, 308, 292), (292, 308, 309, 293), (293, 309, 310, 294), (294, 310, 311, 295), (295, 311, 312, 296), (296, 312, 313, 297), (297, 313, 314, 298), (298, 314, 315, 299), (299, 315, 316, 300), (300, 316, 317, 301), (301, 317, 318, 302), (302, 318, 319, 303), (303, 319, 304, 288), (335, 351, 336, 320), (337, 321, 320, 336), (338, 322, 321, 337), (339, 323, 322, 338), (340, 324, 323, 339), (341, 325, 324, 340), (342, 326, 325, 341), (343, 327, 326, 342), (344, 328, 327, 343), (345, 329, 328, 344), (346, 330, 329, 345), (347, 331, 330, 346), (348, 332, 331, 347), (349, 333, 332, 348), (350, 334, 333, 349), (351, 335, 334, 350), (352, 368, 369, 353), (353, 369, 370, 354), (354, 370, 371, 355), (355, 371, 372, 356), (356, 372, 373, 357), (357, 373, 374, 358), (358, 374, 375, 359), (359, 375, 376, 360), (360, 376, 377, 361), (361, 377, 378, 362), (362, 378, 379, 363), (363, 379, 380, 364), (364, 380, 381, 365), (365, 381, 382, 366), (383, 367, 366, 382), (367, 383, 368, 352), (472, 475, 474, 473), (471, 476, 475, 472), (470, 477, 476, 471), (469, 478, 477, 470), (478, 469, 468, 479), (479, 468, 465, 464), (466, 465, 468, 467), (460, 457, 458, 459), (461, 456, 457, 460), (462, 455, 456, 461), (463, 454, 455, 462), (448, 453, 454, 463), (449, 452, 453, 448), (450, 451, 452, 449), (384, 400, 401, 385), (385, 401, 402, 386), (386, 402, 403, 387), (387, 403, 404, 388), (388, 404, 405, 389), (389, 405, 406, 390), (390, 406, 407, 391), (391, 407, 408, 392), (392, 408, 409, 393), (393, 409, 410, 394), (394, 410, 411, 395), (395, 411, 412, 396), (396, 412, 413, 397), (397, 413, 414, 398), (398, 414, 415, 399), (399, 415, 400, 384), (431, 447, 432, 416), (433, 417, 416, 432), (434, 418, 417, 433), (435, 419, 418, 434), (436, 420, 419, 435), (437, 421, 420, 436), (438, 422, 421, 437), (439, 423, 422, 438), (440, 424, 423, 439), (441, 425, 424, 440), (442, 426, 425, 441), (443, 427, 426, 442), (444, 428, 427, 443), (445, 429, 428, 444), (446, 430, 429, 445), (447, 431, 430, 446), (448, 464, 465, 449), (449, 465, 466, 450), (450, 466, 467, 451), (451, 467, 468, 452), (452, 468, 469, 453), (453, 469, 470, 454), (454, 470, 471, 455), (455, 471, 472, 456), (456, 472, 473, 457), (457, 473, 474, 458), (458, 474, 475, 459), (459, 475, 476, 460), (460, 476, 477, 461), (461, 477, 478, 462), (479, 463, 462, 478), (463, 479, 464, 448), (568, 571, 570, 569), (567, 572, 571, 568), (566, 573, 572, 567), (565, 574, 573, 566), (574, 565, 564, 575), (575, 564, 561, 560), (562, 561, 564, 563), (556, 553, 554, 555), (557, 552, 553, 556), (558, 551, 552, 557), (559, 550, 551, 558), (544, 549, 550, 559), (545, 548, 549, 544), (546, 547, 548, 545), (480, 496, 497, 481), (481, 497, 498, 482), (482, 498, 499, 483), (483, 499, 500, 484), (484, 500, 501, 485), (485, 501, 502, 486), (486, 502, 503, 487), (487, 503, 504, 488), (488, 504, 505, 489), (489, 505, 506, 490), (490, 506, 507, 491), (491, 507, 508, 492), (492, 508, 509, 493), (493, 509, 510, 494), (494, 510, 511, 495), (495, 511, 496, 480), (527, 543, 528, 512), (529, 513, 512, 528), (530, 514, 513, 529), (531, 515, 514, 530), (532, 516, 515, 531), (533, 517, 516, 532), (534, 518, 517, 533), (535, 519, 518, 534), (536, 520, 519, 535), (537, 521, 520, 536), (538, 522, 521, 537), (539, 523, 522, 538), (540, 524, 523, 539), (541, 525, 524, 540), (542, 526, 525, 541), (543, 527, 526, 542), (544, 560, 561, 545), (545, 561, 562, 546), (546, 562, 563, 547), (547, 563, 564, 548), (548, 564, 565, 549), (549, 565, 566, 550), (550, 566, 567, 551), (551, 567, 568, 552), (552, 568, 569, 553), (553, 569, 570, 554), (554, 570, 571, 555), (555, 571, 572, 556), (556, 572, 573, 557), (557, 573, 574, 558), (575, 559, 558, 574), (559, 575, 560, 544), (664, 667, 666, 665), (663, 668, 667, 664), (662, 669, 668, 663), (661, 670, 669, 662), (660, 671, 670, 661), (671, 660, 657, 656), (658, 657, 660, 659), (652, 649, 650, 651), (653, 648, 649, 652), (654, 647, 648, 653), (655, 646, 647, 654), (640, 645, 646, 655), (641, 644, 645, 640), (642, 643, 644, 641), (576, 592, 593, 577), (577, 593, 594, 578), (578, 594, 595, 579), (579, 595, 596, 580), (580, 596, 597, 581), (581, 597, 598, 582), (582, 598, 599, 583), (583, 599, 600, 584), (584, 600, 601, 585), (585, 601, 602, 586), (586, 602, 603, 587), (587, 603, 604, 588), (588, 604, 605, 589), (589, 605, 606, 590), (590, 606, 607, 591), (591, 607, 592, 576), (623, 639, 624, 608), (625, 609, 608, 624), (626, 610, 609, 625), (627, 611, 610, 626), (628, 612, 611, 627), (629, 613, 612, 628), (630, 614, 613, 629), (631, 615, 614, 630), (632, 616, 615, 631), (633, 617, 616, 632), (634, 618, 617, 633), (635, 619, 618, 634), (636, 620, 619, 635), (637, 621, 620, 636), (638, 622, 621, 637), (639, 623, 622, 638), (640, 656, 657, 641), (641, 657, 658, 642), (642, 658, 659, 643), (643, 659, 660, 644), (644, 660, 661, 645), (645, 661, 662, 646), (646, 662, 663, 647), (647, 663, 664, 648), (648, 664, 665, 649), (649, 665, 666, 650), (650, 666, 667, 651), (651, 667, 668, 652), (652, 668, 669, 653), (653, 669, 670, 654), (671, 655, 654, 670), (655, 671, 656, 640)])
me_cube_002.polygons.foreach_set('use_smooth', [True] * 434)
me_cube_002.polygons.foreach_set('material_index', [5, 5, 5, 5, 5, 5, 5, 5, 5, 5, 5, 5, 5, 5, 5, 5, 5, 5, 5, 5, 5, 5, 5, 5, 5, 5, 5, 5, 5, 5, 5, 5, 5, 5, 5, 5, 5, 5, 5, 5, 5, 5, 5, 5, 5, 5, 5, 5, 5, 5, 5, 5, 5, 5, 5, 5, 5, 5, 5, 5, 5, 5, 5, 5, 5, 5, 5, 5, 5, 5, 5, 5, 5, 5, 5, 5, 5, 5, 5, 5, 5, 5, 5, 5, 5, 5, 5, 5, 5, 5, 5, 5, 5, 5, 5, 5, 5, 5, 5, 5, 5, 5, 5, 5, 5, 5, 5, 5, 5, 5, 5, 5, 5, 5, 5, 5, 5, 5, 5, 5, 5, 5, 5, 5, 5, 5, 5, 5, 5, 5, 5, 5, 5, 5, 5, 5, 5, 5, 5, 5, 5, 5, 5, 5, 5, 5, 5, 5, 5, 5, 5, 5, 5, 5, 5, 5, 5, 5, 5, 5, 5, 5, 5, 5, 5, 5, 5, 5, 5, 5, 5, 5, 5, 5, 5, 5, 5, 5, 5, 5, 5, 5, 5, 5, 5, 5, 5, 5, 5, 5, 5, 5, 5, 5, 5, 5, 5, 5, 5, 5, 5, 5, 5, 5, 5, 5, 5, 5, 5, 5, 5, 5, 5, 5, 5, 5, 5, 5, 5, 5, 5, 5, 5, 5, 5, 5, 5, 5, 5, 5, 5, 5, 5, 5, 5, 5, 5, 5, 5, 5, 5, 5, 5, 5, 5, 5, 5, 5, 5, 5, 5, 5, 5, 5, 5, 5, 5, 5, 5, 5, 5, 5, 5, 5, 5, 5, 5, 5, 5, 5, 5, 5, 5, 5, 5, 5, 5, 5, 5, 5, 5, 5, 5, 5, 5, 5, 5, 5, 5, 5, 5, 5, 5, 5, 5, 5, 5, 5, 5, 5, 5, 5, 5, 5, 5, 5, 5, 5, 5, 5, 5, 5, 5, 5, 5, 5, 5, 5, 5, 5, 5, 5, 5, 5, 5, 5, 5, 5, 5, 5, 5, 5, 5, 5, 5, 5, 5, 5, 5, 5, 5, 5, 5, 5, 5, 5, 5, 5, 5, 5, 5, 5, 5, 5, 5, 5, 5, 5, 5, 5, 5, 5, 5, 5, 5, 5, 5, 5, 5, 5, 5, 5, 5, 5, 5, 5, 5, 5, 5, 5, 5, 5, 5, 5, 5, 5, 5, 5, 5, 5, 5, 5, 5, 5, 5, 5, 5, 5, 5, 5, 5, 5, 5, 5, 5, 5, 5, 5, 5, 5, 5, 5, 5, 5, 5, 5, 5, 5, 5, 5, 5, 5, 5, 5, 5, 5, 5, 5, 5, 5, 5, 5, 5, 5])
me_cube_002.materials.append(mat_blanco_cocina)
me_cube_002.materials.append(mat_marmol_gris)
me_cube_002.materials.append(mat_cajones_plata)
me_cube_002.materials.append(mat_cajones_rojos)
me_cube_002.materials.append(mat_loza_blanca)
me_cube_002.materials.append(mat_metalclaro)
me_cube_002.use_remesh_preserve_volume = False
me_cube_002.use_remesh_preserve_attributes = False
me_cube_002.use_mirror_vertex_groups = False
me_cube_002.update()
me_plane_003 = bpy.data.meshes.new('Plane.003')
me_plane_003.from_pydata([(1.0, 1.0, 2.605e-15), (1.0, -1.0, 8.742e-08), (-1.0, -1.0, -1.303e-14), (-1.0, 1.0, -8.742e-08)], [], [(0, 1, 2, 3)])
me_plane_003.materials.append(mat_emit1)
me_plane_003.use_remesh_preserve_volume = False
me_plane_003.use_remesh_preserve_attributes = False
me_plane_003.use_mirror_vertex_groups = False
me_plane_003.update()
me_plane_002 = bpy.data.meshes.new('Plane.002')
me_plane_002.from_pydata([(1.0, 1.0, 2.605e-15), (1.0, -1.0, 8.742e-08), (-1.0, -1.0, -1.303e-14), (-1.0, 1.0, -8.742e-08)], [], [(0, 1, 2, 3)])
me_plane_002.materials.append(mat_emit1)
me_plane_002.use_remesh_preserve_volume = False
me_plane_002.use_remesh_preserve_attributes = False
me_plane_002.use_mirror_vertex_groups = False
me_plane_002.update()
me_plane_001 = bpy.data.meshes.new('Plane.001')
me_plane_001.from_pydata([(1.0, 1.0, 2.605e-15), (1.0, -1.0, 8.742e-08), (-1.0, -1.0, -1.303e-14), (-1.0, 1.0, -8.742e-08)], [], [(0, 1, 2, 3)])
me_plane_001.materials.append(mat_emit1)
me_plane_001.use_remesh_preserve_volume = False
me_plane_001.use_remesh_preserve_attributes = False
me_plane_001.use_mirror_vertex_groups = False
me_plane_001.update()
me_plane = bpy.data.meshes.new('Plane')
me_plane.from_pydata([(3.039, 3.039, 0.0), (3.039, -3.039, 0.0), (-3.039, -3.039, 0.0), (-3.039, 3.039, 0.0)], [], [(0, 3, 2, 1)])
me_plane.materials.append(mat_floor)
me_plane.use_remesh_preserve_volume = False
me_plane.use_remesh_preserve_attributes = False
me_plane.use_mirror_vertex_groups = False
me_plane.update()
me_cube_001 = bpy.data.meshes.new('Cube.001')
me_cube_001.from_pydata([(0.3542, 0.2754, 0.03829), (0.3542, -0.2879, 0.03829), (-0.2952, -0.2879, 0.03829), (-0.2952, 0.2754, 0.03829), (0.3542, 0.2754, 0.05222), (0.3542, -0.2879, 0.05222), (-0.2952, -0.2879, 0.05222), (-0.2952, 0.2754, 0.05222), (-0.2921, 0.2728, 0.05486), (-0.2921, -0.2853, 0.05486), (0.3512, -0.2853, 0.05486), (0.3512, 0.2728, 0.05486), (0.3475, 0.2696, 0.05486), (0.3475, -0.2821, 0.05486), (-0.2885, -0.2821, 0.05486), (-0.2885, 0.2696, 0.05486), (-0.286, 0.2674, 0.05192), (-0.286, -0.2799, 0.05192), (0.345, -0.2799, 0.05192), (0.345, 0.2674, 0.05192)], [], [(0, 4, 5, 1), (1, 5, 6, 2), (2, 6, 7, 3), (4, 0, 3, 7), (4, 7, 8, 11), (7, 6, 9, 8), (6, 5, 10, 9), (5, 4, 11, 10), (10, 11, 12, 13), (9, 10, 13, 14), (8, 9, 14, 15), (11, 8, 15, 12), (12, 15, 16, 19), (15, 14, 17, 16), (14, 13, 18, 17), (13, 12, 19, 18), (19, 16, 17, 18)])
me_cube_001.polygons.foreach_set('material_index', [0, 0, 0, 0, 0, 0, 0, 0, 0, 0, 0, 0, 0, 0, 0, 0, 1])
_uv = me_cube_001.uv_layers.new(name='UVTex')
_uv.uv.foreach_set('vector', [0.0, 0.0, 1.0, 0.0, 1.0, 1.0, 0.0, 1.0, 0.0, 0.0, 1.0, 0.0, 1.0, 1.0, 0.0, 1.0, 0.0, 0.0, 1.0, 0.0, 1.0, 1.0, 0.0, 1.0, 0.0, 0.0, 1.0, 0.0, 1.0, 1.0, 0.0, 1.0, 0.0, 0.0, 1.0, 0.0, 1.0, 1.0, 0.0, 1.0, 0.0, 0.0, 1.0, 0.0, 1.0, 1.0, 0.0, 1.0, 0.0, 0.0, 1.0, 0.0, 1.0, 1.0, 0.0, 1.0, 0.0, 0.0, 1.0, 0.0, 1.0, 1.0, 0.0, 1.0, 0.0, 0.0, 1.0, 0.0, 1.0, 1.0, 0.0, 1.0, 0.0, 0.0, 1.0, 0.0, 1.0, 1.0, 0.0, 1.0, 0.0, 0.0, 1.0, 0.0, 1.0, 1.0, 0.0, 1.0, 0.0, 0.0, 1.0, 0.0, 1.0, 1.0, 0.0, 1.0, 0.0, 0.0, 1.0, 0.0, 1.0, 1.0, 0.0, 1.0, 0.0, 0.0, 1.0, 0.0, 1.0, 1.0, 0.0, 1.0, 0.0, 0.0, 1.0, 0.0, 1.0, 1.0, 0.0, 1.0, 0.0, 0.0, 1.0, 0.0, 1.0, 1.0, 0.0, 1.0, 1.0, 1.0, 2.834e-07, 1.0, 0.0, 6.534e-07, 1.0, 0.0])
me_cube_001.materials.append(mat_goma_negra)
me_cube_001.materials.append(mat_cristal_vitro)
me_cube_001.use_remesh_preserve_volume = False
me_cube_001.use_remesh_preserve_attributes = False
me_cube_001.use_mirror_vertex_groups = False
me_cube_001.update()
me_cylinder = bpy.data.meshes.new('Cylinder')
me_cylinder.from_pydata([(0.01892, 0.01892, -0.02676), (0.02472, 0.01024, -0.02676), (0.02676, -1.17e-09, -0.02676), (0.02472, -0.01024, -0.02676), (0.01892, -0.01892, -0.02676), (0.01024, -0.02472, -0.02676), (4.041e-09, -0.02676, -0.02676), (-0.01024, -0.02472, -0.02676), (-0.01892, -0.01892, -0.02676), (-0.02472, -0.01024, -0.02676), (-0.02676, 3.191e-10, -0.02676), (-0.02472, 0.01024, -0.02676), (-0.01892, 0.01892, -0.02676), (-0.01024, 0.02472, -0.02676), (1.744e-08, 0.02676, -0.02676), (0.01024, 0.02472, -0.02676), (0.01892, 0.01892, 0.07635), (0.02472, 0.01024, 0.07635), (0.02676, -3.456e-08, 0.07635), (0.02472, -0.01024, 0.07635), (0.01892, -0.01892, 0.07635), (0.01024, -0.02472, 0.07635), (-5.168e-08, -0.02676, 0.07635), (-0.01024, -0.02472, 0.07635), (-0.01892, -0.01892, 0.07635), (-0.02472, -0.01024, 0.07635), (-0.02676, 6.88e-08, 0.07635), (-0.02472, 0.01024, 0.07635), (-0.01892, 0.01892, 0.07635), (-0.01024, 0.02472, 0.07635), (8.592e-08, 0.02676, 0.07635), (0.01024, 0.02472, 0.07635), (0.02472, 0.01024, -0.02622), (0.01892, 0.01892, -0.02622), (0.02676, -1.504e-09, -0.02622), (0.02472, -0.01024, -0.02622), (0.01892, -0.01892, -0.02622), (0.01024, -0.02472, -0.02622), (3.483e-09, -0.02676, -0.02622), (-0.01024, -0.02472, -0.02622), (-0.01892, -0.01892, -0.02622), (-0.02472, -0.01024, -0.02622), (-0.02676, 1.004e-09, -0.02622), (-0.02472, 0.01024, -0.02622), (-0.01892, 0.01892, -0.02622), (-0.01024, 0.02472, -0.02622), (1.812e-08, 0.02676, -0.02622), (0.01024, 0.02472, -0.02622), (0.009724, 0.009724, 0.07635), (0.01271, 0.005263, 0.07635), (0.01375, -1.776e-08, 0.07635), (0.01271, -0.005263, 0.07635), (0.009724, -0.009724, 0.07635), (0.005263, -0.01271, 0.07635), (-2.656e-08, -0.01375, 0.07635), (-0.005263, -0.01271, 0.07635), (-0.009724, -0.009724, 0.07635), (-0.01271, -0.005263, 0.07635), (-0.01375, 3.536e-08, 0.07635), (-0.01271, 0.005263, 0.07635), (-0.009724, 0.009724, 0.07635), (-0.005263, 0.01271, 0.07635), (4.415e-08, 0.01375, 0.07635), (0.005263, 0.01271, 0.07635), (0.009724, 0.009724, 0.281), (0.01271, 0.005263, 0.281), (0.01375, -1.776e-08, 0.281), (0.01271, -0.005263, 0.281), (0.009724, -0.009724, 0.281), (0.005263, -0.01271, 0.281), (-2.656e-08, -0.01375, 0.281), (-0.005263, -0.01271, 0.281), (-0.009724, -0.009724, 0.281), (-0.01271, -0.005263, 0.281), (-0.01375, 3.536e-08, 0.281), (-0.01271, 0.005263, 0.281), (-0.009724, 0.009724, 0.281), (-0.005263, 0.01271, 0.281), (4.415e-08, 0.01375, 0.281), (0.005263, 0.01271, 0.281), (0.01271, -0.006476, 0.3163), (0.009724, -0.002335, 0.318), (0.01375, -0.01136, 0.3144), (0.01271, -0.01624, 0.3124), (0.009724, -0.02038, 0.3107), (0.005263, -0.02315, 0.3096), (-2.716e-08, -0.02412, 0.3092), (-0.005263, -0.02315, 0.3096), (-0.009724, -0.02038, 0.3107), (-0.01271, -0.01624, 0.3124), (-0.01375, -0.01136, 0.3144), (-0.01271, -0.006476, 0.3163), (-0.009724, -0.002335, 0.318), (-0.005263, 0.0004312, 0.3191), (4.355e-08, 0.001403, 0.3195), (0.005263, 0.0004312, 0.3191), (0.01271, -0.0302, 0.3476), (0.009724, -0.02691, 0.3506), (0.01375, -0.03408, 0.344), (0.01271, -0.03796, 0.3405), (0.009724, -0.04125, 0.3375), (0.005263, -0.04345, 0.3354), (-2.716e-08, -0.04423, 0.3347), (-0.005263, -0.04345, 0.3354), (-0.009724, -0.04125, 0.3375), (-0.01271, -0.03796, 0.3405), (-0.01375, -0.03408, 0.344), (-0.01271, -0.0302, 0.3476), (-0.009724, -0.02691, 0.3506), (-0.005263, -0.02471, 0.3526), (4.355e-08, -0.02393, 0.3533), (0.005263, -0.02471, 0.3526), (0.01271, -0.06529, 0.3666), (0.009724, -0.06331, 0.3706), (0.01375, -0.06763, 0.3619), (0.01271, -0.06997, 0.3572), (0.009724, -0.07195, 0.3532), (0.005263, -0.07328, 0.3505), (-2.707e-08, -0.07374, 0.3496), (-0.005263, -0.07328, 0.3505), (-0.009724, -0.07195, 0.3532), (-0.01271, -0.06997, 0.3572), (-0.01375, -0.06763, 0.3619), (-0.01271, -0.06529, 0.3666), (-0.009724, -0.06331, 0.3706), (-0.005263, -0.06198, 0.3733), (4.364e-08, -0.06152, 0.3742), (0.005263, -0.06198, 0.3733), (0.01271, -0.1125, 0.3706), (0.009724, -0.1125, 0.375), (0.01375, -0.1125, 0.3653), (0.01271, -0.1125, 0.36), (0.009724, -0.1125, 0.3556), (0.005263, -0.1125, 0.3526), (-2.656e-08, -0.1125, 0.3515), (-0.005263, -0.1125, 0.3526), (-0.009724, -0.1125, 0.3556), (-0.01271, -0.1125, 0.36), (-0.01375, -0.1125, 0.3653), (-0.01271, -0.1125, 0.3706), (-0.009724, -0.1125, 0.375), (-0.005263, -0.1125, 0.378), (4.415e-08, -0.1125, 0.379), (0.005263, -0.1125, 0.378), (0.01271, -0.2041, 0.3706), (0.009724, -0.2041, 0.375), (0.01375, -0.2041, 0.3653), (0.01271, -0.2041, 0.36), (0.009724, -0.2041, 0.3556), (0.005263, -0.2041, 0.3526), (-2.656e-08, -0.2041, 0.3515), (-0.005263, -0.2041, 0.3526), (-0.009724, -0.2041, 0.3556), (-0.01271, -0.2041, 0.36), (-0.01375, -0.2041, 0.3653), (-0.01271, -0.2041, 0.3706), (-0.009724, -0.2041, 0.375), (-0.005263, -0.2041, 0.378), (4.415e-08, -0.2041, 0.379), (0.005263, -0.2041, 0.378), (0.00703, -0.2086, 0.3682), (0.005381, -0.2086, 0.3707), (0.00761, -0.2086, 0.3653), (0.00703, -0.2086, 0.3624), (0.005381, -0.2086, 0.3599), (0.002912, -0.2086, 0.3583), (-1.47e-08, -0.2086, 0.3577), (-0.002912, -0.2086, 0.3583), (-0.005381, -0.2086, 0.3599), (-0.00703, -0.2086, 0.3624), (-0.00761, -0.2086, 0.3653), (-0.00703, -0.2086, 0.3682), (-0.005381, -0.2086, 0.3707), (-0.002912, -0.2086, 0.3723), (2.443e-08, -0.2086, 0.3729), (0.002912, -0.2086, 0.3723), (0.008473, -0.2064, 0.3738), (0.01107, -0.2064, 0.3699), (0.01198, -0.2064, 0.3653), (0.01107, -0.2064, 0.3607), (0.008473, -0.2064, 0.3568), (0.004585, -0.2064, 0.3542), (-2.314e-08, -0.2064, 0.3533), (-0.004585, -0.2064, 0.3542), (-0.008473, -0.2064, 0.3568), (-0.01107, -0.2064, 0.3607), (-0.01198, -0.2064, 0.3653), (-0.01107, -0.2064, 0.3699), (-0.008473, -0.2064, 0.3738), (-0.004585, -0.2064, 0.3764), (3.847e-08, -0.2064, 0.3773), (0.004585, -0.2064, 0.3764), (0.007424, -0.1802, 0.3446), (0.0097, -0.1836, 0.3446), (0.0105, -0.1877, 0.3446), (0.0097, -0.1917, 0.3446), (0.007424, -0.1951, 0.3446), (0.004018, -0.1974, 0.3446), (1.585e-09, -0.1982, 0.3446), (-0.004018, -0.1974, 0.3446), (-0.007424, -0.1951, 0.3446), (-0.0097, -0.1917, 0.3446), (-0.0105, -0.1877, 0.3446), (-0.0097, -0.1836, 0.3446), (-0.007424, -0.1802, 0.3446), (-0.004018, -0.178, 0.3446), (6.842e-09, -0.1772, 0.3446), (0.004018, -0.178, 0.3446), (0.007424, -0.1802, 0.3656), (0.0097, -0.1836, 0.3656), (0.0105, -0.1877, 0.3656), (0.0097, -0.1917, 0.3656), (0.007424, -0.1951, 0.3656), (0.004018, -0.1974, 0.3656), (-2.028e-08, -0.1982, 0.3656), (-0.004018, -0.1974, 0.3656), (-0.007424, -0.1951, 0.3656), (-0.0097, -0.1917, 0.3656), (-0.0105, -0.1877, 0.3656), (-0.0097, -0.1836, 0.3656), (-0.007424, -0.1802, 0.3656), (-0.004018, -0.178, 0.3656), (3.371e-08, -0.1772, 0.3656), (0.004018, -0.178, 0.3656), (0.0097, -0.1836, 0.3652), (0.007424, -0.1802, 0.3652), (0.0105, -0.1877, 0.3652), (0.0097, -0.1917, 0.3652), (0.007424, -0.1951, 0.3652), (0.004018, -0.1974, 0.3652), (-1.984e-08, -0.1982, 0.3652), (-0.004018, -0.1974, 0.3652), (-0.007424, -0.1951, 0.3652), (-0.0097, -0.1917, 0.3652), (-0.0105, -0.1877, 0.3652), (-0.0097, -0.1836, 0.3652), (-0.007424, -0.1802, 0.3652), (-0.004018, -0.178, 0.3652), (3.317e-08, -0.1772, 0.3652), (0.004018, -0.178, 0.3652), (0.006352, -0.1813, 0.3446), (0.008299, -0.1842, 0.3446), (0.008983, -0.1877, 0.3446), (0.008299, -0.1911, 0.3446), (0.006352, -0.194, 0.3446), (0.003438, -0.196, 0.3446), (1.356e-09, -0.1966, 0.3446), (-0.003438, -0.196, 0.3446), (-0.006352, -0.194, 0.3446), (-0.008299, -0.1911, 0.3446), (-0.008983, -0.1877, 0.3446), (-0.008299, -0.1842, 0.3446), (-0.006352, -0.1813, 0.3446), (-0.003438, -0.1794, 0.3446), (5.854e-09, -0.1787, 0.3446), (0.003438, -0.1794, 0.3446), (0.008299, -0.1842, 0.3494), (0.006352, -0.1813, 0.3494), (0.008983, -0.1877, 0.3494), (0.008299, -0.1911, 0.3494), (0.006352, -0.194, 0.3494), (0.003438, -0.196, 0.3494), (1.356e-09, -0.1966, 0.3494), (-0.003438, -0.196, 0.3494), (-0.006352, -0.194, 0.3494), (-0.008299, -0.1911, 0.3494), (-0.008983, -0.1877, 0.3494), (-0.008299, -0.1842, 0.3494), (-0.006352, -0.1813, 0.3494), (-0.003438, -0.1794, 0.3494), (5.854e-09, -0.1787, 0.3494), (0.003438, -0.1794, 0.3494), (0.0, -0.1877, 0.3494), (0.0097, -0.1836, 0.3448), (0.007424, -0.1802, 0.3448), (0.0105, -0.1877, 0.3448), (0.0097, -0.1917, 0.3448), (0.007424, -0.1951, 0.3448), (0.004018, -0.1974, 0.3448), (1.371e-09, -0.1982, 0.3448), (-0.004018, -0.1974, 0.3448), (-0.007424, -0.1951, 0.3448), (-0.0097, -0.1917, 0.3448), (-0.0105, -0.1877, 0.3448), (-0.0097, -0.1836, 0.3448), (-0.007424, -0.1802, 0.3448), (-0.004018, -0.178, 0.3448), (7.106e-09, -0.1772, 0.3448), (0.004018, -0.178, 0.3448), (0.0162, -0.01042, 0.04099), (0.02117, -0.01042, 0.03356), (0.02291, -0.01042, 0.02479), (0.02117, -0.01042, 0.01603), (0.0162, -0.01042, 0.008594), (0.008767, -0.01042, 0.003628), (3.459e-09, -0.01042, 0.001884), (-0.008767, -0.01042, 0.003628), (-0.0162, -0.01042, 0.008594), (-0.02117, -0.01042, 0.01603), (-0.02291, -0.01042, 0.02479), (-0.02117, -0.01042, 0.03356), (-0.0162, -0.01042, 0.04099), (-0.008767, -0.01042, 0.04596), (1.493e-08, -0.01042, 0.0477), (0.008767, -0.01042, 0.04596), (0.0162, -0.03344, 0.0409), (0.02117, -0.03381, 0.03348), (0.02291, -0.03424, 0.02472), (0.02117, -0.03468, 0.01596), (0.0162, -0.03505, 0.008541), (0.008767, -0.03529, 0.003581), (-4.424e-08, -0.03538, 0.001839), (-0.008767, -0.03529, 0.003581), (-0.0162, -0.03505, 0.008541), (-0.02117, -0.03468, 0.01596), (-0.02291, -0.03424, 0.02472), (-0.02117, -0.0338, 0.03348), (-0.0162, -0.03344, 0.0409), (-0.008767, -0.03319, 0.04586), (7.356e-08, -0.0331, 0.0476), (0.008767, -0.03319, 0.04586), (0.02117, -0.01157, 0.03356), (0.0162, -0.01157, 0.04099), (0.02291, -0.01157, 0.02479), (0.02117, -0.01157, 0.01603), (0.0162, -0.01157, 0.008594), (0.008767, -0.01157, 0.003628), (2.267e-09, -0.01157, 0.001884), (-0.008767, -0.01157, 0.003628), (-0.0162, -0.01157, 0.008594), (-0.02117, -0.01157, 0.01603), (-0.02291, -0.01157, 0.02479), (-0.02117, -0.01157, 0.03356), (-0.0162, -0.01157, 0.04099), (-0.008767, -0.01157, 0.04596), (1.64e-08, -0.01157, 0.0477), (0.008767, -0.01157, 0.04596), (0.0162, -0.03527, 0.04099), (0.02117, -0.03564, 0.03357), (0.02291, -0.03608, 0.02481), (0.02117, -0.03651, 0.01606), (0.0162, -0.03688, 0.008632), (0.008767, -0.03713, 0.003672), (-4.424e-08, -0.03722, 0.001931), (-0.008767, -0.03713, 0.003672), (-0.0162, -0.03688, 0.008633), (-0.02117, -0.03651, 0.01606), (-0.02291, -0.03608, 0.02481), (-0.02117, -0.03564, 0.03357), (-0.0162, -0.03527, 0.04099), (-0.008767, -0.03502, 0.04595), (7.356e-08, -0.03494, 0.04769), (0.008767, -0.03502, 0.04595), (0.02117, -0.05043, 0.03356), (0.0162, -0.05043, 0.04099), (0.02291, -0.05043, 0.02479), (0.02117, -0.05043, 0.01603), (0.0162, -0.05043, 0.008594), (0.008767, -0.05043, 0.003628), (-4.424e-08, -0.05043, 0.001884), (-0.008767, -0.05043, 0.003628), (-0.0162, -0.05043, 0.008594), (-0.02117, -0.05043, 0.01603), (-0.02291, -0.05043, 0.02479), (-0.02117, -0.05043, 0.03356), (-0.0162, -0.05043, 0.04099), (-0.008767, -0.05043, 0.04596), (7.356e-08, -0.05043, 0.0477), (0.008767, -0.05043, 0.04596), (0.01661, -0.05165, 0.03167), (0.01271, -0.05165, 0.03751), (0.01798, -0.05165, 0.02479), (0.01661, -0.05165, 0.01792), (0.01271, -0.05165, 0.01208), (0.006879, -0.05165, 0.008187), (-3.471e-08, -0.05165, 0.006818), (-0.006879, -0.05165, 0.008187), (-0.01271, -0.05165, 0.01208), (-0.01661, -0.05165, 0.01792), (-0.01798, -0.05165, 0.02479), (-0.01661, -0.05165, 0.03167), (-0.01271, -0.05165, 0.03751), (-0.006879, -0.05165, 0.0414), (5.772e-08, -0.05165, 0.04277), (0.006879, -0.05165, 0.0414), (0.01024, -0.05257, 0.02903), (0.007835, -0.05257, 0.03263), (0.01108, -0.05257, 0.02479), (0.01024, -0.05257, 0.02055), (0.007835, -0.05257, 0.01696), (0.00424, -0.05257, 0.01456), (-2.14e-08, -0.05257, 0.01371), (-0.00424, -0.05257, 0.01456), (-0.007835, -0.05257, 0.01696), (-0.01024, -0.05257, 0.02055), (-0.01108, -0.05257, 0.02479), (-0.01024, -0.05257, 0.02903), (-0.007835, -0.05257, 0.03263), (-0.00424, -0.05257, 0.03503), (3.558e-08, -0.05257, 0.03587), (0.00424, -0.05257, 0.03503), (0.0162, -0.04955, 0.04099), (0.02117, -0.04955, 0.03356), (0.02291, -0.04955, 0.02479), (0.02117, -0.04955, 0.01603), (0.0162, -0.04955, 0.008594), (0.008767, -0.04955, 0.003628), (-4.424e-08, -0.04955, 0.001884), (-0.008767, -0.04955, 0.003628), (-0.0162, -0.04955, 0.008594), (-0.02117, -0.04955, 0.01603), (-0.02291, -0.04955, 0.02479), (-0.02117, -0.04955, 0.03356), (-0.0162, -0.04955, 0.04099), (-0.008767, -0.04955, 0.04596), (7.356e-08, -0.04955, 0.0477), (0.008767, -0.04955, 0.04596), (0.007745, -0.03504, 0.04348), (6.498e-08, -0.03496, 0.04502), (-0.007745, -0.03504, 0.04348), (-0.01431, -0.03526, 0.0391), (-0.0187, -0.03558, 0.03254), (-0.02024, -0.03597, 0.02481), (-0.0187, -0.03635, 0.01707), (-0.01431, -0.03668, 0.01051), (-0.007745, -0.0369, 0.006132), (-3.908e-08, -0.03698, 0.004594), (0.007745, -0.0369, 0.006132), (0.01431, -0.03668, 0.01051), (0.0187, -0.03635, 0.01707), (0.02024, -0.03597, 0.02481), (0.0187, -0.03558, 0.03254), (0.01431, -0.03526, 0.0391), (0.007745, -0.03342, 0.0434), (6.498e-08, -0.03334, 0.04494), (-0.007745, -0.03342, 0.0434), (-0.01431, -0.03364, 0.03902), (-0.0187, -0.03396, 0.03246), (-0.02024, -0.03435, 0.02473), (-0.0187, -0.03473, 0.01699), (-0.01431, -0.03506, 0.01043), (-0.007745, -0.03528, 0.006052), (-3.908e-08, -0.03535, 0.004513), (0.007745, -0.03528, 0.006051), (0.01431, -0.03506, 0.01043), (0.0187, -0.03473, 0.01699), (0.02024, -0.03435, 0.02473), (0.0187, -0.03396, 0.03246), (0.01431, -0.03364, 0.03902), (0.002653, -0.03959, 0.04395), (0.003466, -0.04081, 0.04395), (0.003752, -0.04224, 0.04395), (0.003466, -0.04368, 0.04395), (0.002653, -0.0449, 0.04395), (0.001436, -0.04571, 0.04395), (1.198e-07, -0.046, 0.04395), (-0.001436, -0.04571, 0.04395), (-0.002653, -0.0449, 0.04395), (-0.003466, -0.04368, 0.04395), (-0.003752, -0.04224, 0.04395), (-0.003466, -0.04081, 0.04395), (-0.002653, -0.03959, 0.04395), (-0.001436, -0.03878, 0.04395), (1.217e-07, -0.03849, 0.04395), (0.001436, -0.03878, 0.04395), (0.002653, -0.03959, 0.1087), (0.003466, -0.04081, 0.1087), (0.003752, -0.04224, 0.1087), (0.003466, -0.04368, 0.1087), (0.002653, -0.0449, 0.1087), (0.001436, -0.04571, 0.1087), (1.12e-07, -0.046, 0.1087), (-0.001436, -0.04571, 0.1087), (-0.002653, -0.0449, 0.1087), (-0.003466, -0.04368, 0.1087), (-0.003752, -0.04224, 0.1087), (-0.003466, -0.04081, 0.1087), (-0.002653, -0.03959, 0.1087), (-0.001436, -0.03878, 0.1087), (1.313e-07, -0.03849, 0.1087), (0.001436, -0.03878, 0.1087), (0.002252, -0.03999, 0.109), (0.002943, -0.04103, 0.109), (0.003185, -0.04224, 0.109), (0.002943, -0.04346, 0.109), (0.002252, -0.0445, 0.109), (0.001219, -0.04519, 0.109), (1.131e-07, -0.04543, 0.109), (-0.001219, -0.04519, 0.109), (-0.002252, -0.0445, 0.109), (-0.002943, -0.04346, 0.109), (-0.003185, -0.04224, 0.109), (-0.002943, -0.04103, 0.109), (-0.002252, -0.03999, 0.109), (-0.001219, -0.0393, 0.109), (1.294e-07, -0.03906, 0.109), (0.001219, -0.0393, 0.109), (0.001234, -0.04101, 0.1093), (0.001612, -0.04158, 0.1093), (0.001745, -0.04224, 0.1093), (0.001612, -0.04291, 0.1093), (0.001234, -0.04348, 0.1093), (0.0006677, -0.04386, 0.1093), (1.158e-07, -0.04399, 0.1093), (-0.0006675, -0.04386, 0.1093), (-0.001233, -0.04348, 0.1093), (-0.001612, -0.04291, 0.1093), (-0.001744, -0.04224, 0.1093), (-0.001612, -0.04158, 0.1093), (-0.001233, -0.04101, 0.1093), (-0.0006675, -0.04063, 0.1093), (1.248e-07, -0.0405, 0.1093), (0.0006677, -0.04063, 0.1093)], [], [(0, 33, 32, 1), (33, 16, 17, 32), (1, 32, 34, 2), (32, 17, 18, 34), (2, 34, 35, 3), (34, 18, 19, 35), (3, 35, 36, 4), (35, 19, 20, 36), (4, 36, 37, 5), (36, 20, 21, 37), (5, 37, 38, 6), (37, 21, 22, 38), (6, 38, 39, 7), (38, 22, 23, 39), (7, 39, 40, 8), (39, 23, 24, 40), (8, 40, 41, 9), (40, 24, 25, 41), (9, 41, 42, 10), (41, 25, 26, 42), (10, 42, 43, 11), (42, 26, 27, 43), (11, 43, 44, 12), (43, 27, 28, 44), (12, 44, 45, 13), (44, 28, 29, 45), (13, 45, 46, 14), (45, 29, 30, 46), (14, 46, 47, 15), (46, 30, 31, 47), (16, 33, 47, 31), (33, 0, 15, 47), (17, 16, 48, 49), (18, 17, 49, 50), (19, 18, 50, 51), (20, 19, 51, 52), (21, 20, 52, 53), (22, 21, 53, 54), (23, 22, 54, 55), (24, 23, 55, 56), (25, 24, 56, 57), (26, 25, 57, 58), (27, 26, 58, 59), (28, 27, 59, 60), (29, 28, 60, 61), (30, 29, 61, 62), (31, 30, 62, 63), (16, 31, 63, 48), (49, 48, 64, 65), (50, 49, 65, 66), (51, 50, 66, 67), (52, 51, 67, 68), (53, 52, 68, 69), (54, 53, 69, 70), (55, 54, 70, 71), (56, 55, 71, 72), (57, 56, 72, 73), (58, 57, 73, 74), (59, 58, 74, 75), (60, 59, 75, 76), (61, 60, 76, 77), (62, 61, 77, 78), (63, 62, 78, 79), (48, 63, 79, 64), (65, 64, 81, 80), (66, 65, 80, 82), (67, 66, 82, 83), (68, 67, 83, 84), (69, 68, 84, 85), (70, 69, 85, 86), (71, 70, 86, 87), (72, 71, 87, 88), (73, 72, 88, 89), (74, 73, 89, 90), (75, 74, 90, 91), (76, 75, 91, 92), (77, 76, 92, 93), (78, 77, 93, 94), (79, 78, 94, 95), (64, 79, 95, 81), (80, 81, 97, 96), (82, 80, 96, 98), (83, 82, 98, 99), (84, 83, 99, 100), (85, 84, 100, 101), (86, 85, 101, 102), (87, 86, 102, 103), (88, 87, 103, 104), (89, 88, 104, 105), (90, 89, 105, 106), (91, 90, 106, 107), (92, 91, 107, 108), (93, 92, 108, 109), (94, 93, 109, 110), (95, 94, 110, 111), (81, 95, 111, 97), (96, 97, 113, 112), (98, 96, 112, 114), (99, 98, 114, 115), (100, 99, 115, 116), (101, 100, 116, 117), (102, 101, 117, 118), (103, 102, 118, 119), (104, 103, 119, 120), (105, 104, 120, 121), (106, 105, 121, 122), (107, 106, 122, 123), (108, 107, 123, 124), (109, 108, 124, 125), (110, 109, 125, 126), (111, 110, 126, 127), (97, 111, 127, 113), (112, 113, 129, 128), (114, 112, 128, 130), (115, 114, 130, 131), (116, 115, 131, 132), (117, 116, 132, 133), (118, 117, 133, 134), (119, 118, 134, 135), (120, 119, 135, 136), (121, 120, 136, 137), (122, 121, 137, 138), (123, 122, 138, 139), (124, 123, 139, 140), (125, 124, 140, 141), (126, 125, 141, 142), (127, 126, 142, 143), (113, 127, 143, 129), (128, 129, 145, 144), (130, 128, 144, 146), (131, 130, 146, 147), (132, 131, 147, 148), (133, 132, 148, 149), (134, 133, 149, 150), (135, 134, 150, 151), (136, 135, 151, 152), (137, 136, 152, 153), (138, 137, 153, 154), (139, 138, 154, 155), (140, 139, 155, 156), (141, 140, 156, 157), (142, 141, 157, 158), (143, 142, 158, 159), (129, 143, 159, 145), (174, 173, 172, 175), (175, 172, 171, 161), (161, 171, 170, 160), (160, 170, 169, 162), (162, 169, 168, 163), (163, 168, 167, 164), (164, 167, 166, 165), (145, 176, 177, 144), (176, 161, 160, 177), (144, 177, 178, 146), (177, 160, 162, 178), (146, 178, 179, 147), (178, 162, 163, 179), (147, 179, 180, 148), (179, 163, 164, 180), (148, 180, 181, 149), (180, 164, 165, 181), (149, 181, 182, 150), (181, 165, 166, 182), (150, 182, 183, 151), (182, 166, 167, 183), (151, 183, 184, 152), (183, 167, 168, 184), (152, 184, 185, 153), (184, 168, 169, 185), (153, 185, 186, 154), (185, 169, 170, 186), (154, 186, 187, 155), (186, 170, 171, 187), (155, 187, 188, 156), (187, 171, 172, 188), (156, 188, 189, 157), (188, 172, 173, 189), (157, 189, 190, 158), (189, 173, 174, 190), (158, 190, 191, 159), (190, 174, 175, 191), (159, 191, 176, 145), (191, 175, 161, 176), (225, 208, 209, 224), (224, 209, 210, 226), (226, 210, 211, 227), (227, 211, 212, 228), (228, 212, 213, 229), (229, 213, 214, 230), (230, 214, 215, 231), (231, 215, 216, 232), (232, 216, 217, 233), (233, 217, 218, 234), (234, 218, 219, 235), (235, 219, 220, 236), (236, 220, 221, 237), (237, 221, 222, 238), (238, 222, 223, 239), (239, 223, 208, 225), (192, 193, 241, 240), (193, 194, 242, 241), (194, 195, 243, 242), (195, 196, 244, 243), (196, 197, 245, 244), (197, 198, 246, 245), (198, 199, 247, 246), (199, 200, 248, 247), (200, 201, 249, 248), (201, 202, 250, 249), (202, 203, 251, 250), (203, 204, 252, 251), (204, 205, 253, 252), (205, 206, 254, 253), (206, 207, 255, 254), (207, 192, 240, 255), (240, 241, 256, 257), (241, 242, 258, 256), (242, 243, 259, 258), (243, 244, 260, 259), (244, 245, 261, 260), (245, 246, 262, 261), (246, 247, 263, 262), (247, 248, 264, 263), (248, 249, 265, 264), (249, 250, 266, 265), (250, 251, 267, 266), (251, 252, 268, 267), (252, 253, 269, 268), (253, 254, 270, 269), (254, 255, 271, 270), (255, 240, 257, 271), (257, 256, 272), (256, 258, 272), (258, 259, 272), (259, 260, 272), (260, 261, 272), (261, 262, 272), (262, 263, 272), (263, 264, 272), (264, 265, 272), (265, 266, 272), (266, 267, 272), (267, 268, 272), (268, 269, 272), (269, 270, 272), (270, 271, 272), (271, 257, 272), (192, 274, 273, 193), (274, 225, 224, 273), (193, 273, 275, 194), (273, 224, 226, 275), (194, 275, 276, 195), (275, 226, 227, 276), (195, 276, 277, 196), (276, 227, 228, 277), (196, 277, 278, 197), (277, 228, 229, 278), (197, 278, 279, 198), (278, 229, 230, 279), (198, 279, 280, 199), (279, 230, 231, 280), (199, 280, 281, 200), (280, 231, 232, 281), (200, 281, 282, 201), (281, 232, 233, 282), (201, 282, 283, 202), (282, 233, 234, 283), (202, 283, 284, 203), (283, 234, 235, 284), (203, 284, 285, 204), (284, 235, 236, 285), (204, 285, 286, 205), (285, 236, 237, 286), (205, 286, 287, 206), (286, 237, 238, 287), (206, 287, 288, 207), (287, 238, 239, 288), (207, 288, 274, 192), (288, 239, 225, 274), (289, 322, 321, 290), (322, 305, 306, 321), (290, 321, 323, 291), (321, 306, 307, 323), (291, 323, 324, 292), (323, 307, 308, 324), (292, 324, 325, 293), (324, 308, 309, 325), (293, 325, 326, 294), (325, 309, 310, 326), (294, 326, 327, 295), (326, 310, 311, 327), (295, 327, 328, 296), (327, 311, 312, 328), (296, 328, 329, 297), (328, 312, 313, 329), (297, 329, 330, 298), (329, 313, 314, 330), (298, 330, 331, 299), (330, 314, 315, 331), (299, 331, 332, 300), (331, 315, 316, 332), (300, 332, 333, 301), (332, 316, 317, 333), (301, 333, 334, 302), (333, 317, 318, 334), (302, 334, 335, 303), (334, 318, 319, 335), (303, 335, 336, 304), (335, 319, 320, 336), (304, 336, 322, 289), (336, 320, 305, 322), (353, 354, 370, 369), (355, 353, 369, 371), (356, 355, 371, 372), (357, 356, 372, 373), (358, 357, 373, 374), (359, 358, 374, 375), (360, 359, 375, 376), (361, 360, 376, 377), (362, 361, 377, 378), (363, 362, 378, 379), (364, 363, 379, 380), (365, 364, 380, 381), (366, 365, 381, 382), (367, 366, 382, 383), (368, 367, 383, 384), (354, 368, 384, 370), (369, 370, 386, 385), (371, 369, 385, 387), (372, 371, 387, 388), (373, 372, 388, 389), (374, 373, 389, 390), (375, 374, 390, 391), (376, 375, 391, 392), (377, 376, 392, 393), (378, 377, 393, 394), (379, 378, 394, 395), (380, 379, 395, 396), (381, 380, 396, 397), (382, 381, 397, 398), (383, 382, 398, 399), (384, 383, 399, 400), (370, 384, 400, 386), (399, 398, 397, 400), (400, 397, 396, 386), (386, 396, 395, 385), (385, 395, 394, 387), (387, 394, 393, 388), (388, 393, 392, 389), (389, 392, 391, 390), (337, 401, 402, 338), (401, 354, 353, 402), (338, 402, 403, 339), (402, 353, 355, 403), (339, 403, 404, 340), (403, 355, 356, 404), (340, 404, 405, 341), (404, 356, 357, 405), (341, 405, 406, 342), (405, 357, 358, 406), (342, 406, 407, 343), (406, 358, 359, 407), (343, 407, 408, 344), (407, 359, 360, 408), (344, 408, 409, 345), (408, 360, 361, 409), (345, 409, 410, 346), (409, 361, 362, 410), (346, 410, 411, 347), (410, 362, 363, 411), (347, 411, 412, 348), (411, 363, 364, 412), (348, 412, 413, 349), (412, 364, 365, 413), (349, 413, 414, 350), (413, 365, 366, 414), (350, 414, 415, 351), (414, 366, 367, 415), (351, 415, 416, 352), (415, 367, 368, 416), (352, 416, 401, 337), (416, 368, 354, 401), (352, 337, 432, 417), (351, 352, 417, 418), (350, 351, 418, 419), (349, 350, 419, 420), (348, 349, 420, 421), (347, 348, 421, 422), (346, 347, 422, 423), (345, 346, 423, 424), (344, 345, 424, 425), (343, 344, 425, 426), (342, 343, 426, 427), (341, 342, 427, 428), (340, 341, 428, 429), (339, 340, 429, 430), (338, 339, 430, 431), (337, 338, 431, 432), (305, 320, 433, 448), (320, 319, 434, 433), (319, 318, 435, 434), (318, 317, 436, 435), (317, 316, 437, 436), (316, 315, 438, 437), (315, 314, 439, 438), (314, 313, 440, 439), (313, 312, 441, 440), (312, 311, 442, 441), (311, 310, 443, 442), (310, 309, 444, 443), (309, 308, 445, 444), (308, 307, 446, 445), (307, 306, 447, 446), (306, 305, 448, 447), (447, 448, 432, 431), (446, 447, 431, 430), (445, 446, 430, 429), (444, 445, 429, 428), (443, 444, 428, 427), (442, 443, 427, 426), (441, 442, 426, 425), (440, 441, 425, 424), (439, 440, 424, 423), (438, 439, 423, 422), (437, 438, 422, 421), (436, 437, 421, 420), (435, 436, 420, 419), (434, 435, 419, 418), (433, 434, 418, 417), (448, 433, 417, 432), (449, 465, 466, 450), (450, 466, 467, 451), (451, 467, 468, 452), (452, 468, 469, 453), (453, 469, 470, 454), (454, 470, 471, 455), (455, 471, 472, 456), (456, 472, 473, 457), (457, 473, 474, 458), (458, 474, 475, 459), (459, 475, 476, 460), (460, 476, 477, 461), (461, 477, 478, 462), (462, 478, 479, 463), (463, 479, 480, 464), (464, 480, 465, 449), (466, 465, 481, 482), (467, 466, 482, 483), (468, 467, 483, 484), (469, 468, 484, 485), (470, 469, 485, 486), (471, 470, 486, 487), (472, 471, 487, 488), (473, 472, 488, 489), (474, 473, 489, 490), (475, 474, 490, 491), (476, 475, 491, 492), (477, 476, 492, 493), (478, 477, 493, 494), (479, 478, 494, 495), (480, 479, 495, 496), (465, 480, 496, 481), (482, 481, 497, 498), (483, 482, 498, 499), (484, 483, 499, 500), (485, 484, 500, 501), (486, 485, 501, 502), (487, 486, 502, 503), (488, 487, 503, 504), (489, 488, 504, 505), (490, 489, 505, 506), (491, 490, 506, 507), (492, 491, 507, 508), (493, 492, 508, 509), (494, 493, 509, 510), (495, 494, 510, 511), (496, 495, 511, 512), (481, 496, 512, 497), (511, 510, 509, 512), (512, 509, 508, 497), (497, 508, 507, 498), (498, 507, 506, 499), (499, 506, 505, 500), (500, 505, 504, 501), (501, 504, 503, 502)])
me_cylinder.polygons.foreach_set('use_smooth', [True] * 485)
me_cylinder.materials.append(mat_metalclaro)
me_cylinder.use_remesh_preserve_volume = False
me_cylinder.use_remesh_preserve_attributes = False
me_cylinder.use_mirror_vertex_groups = False
me_cylinder.update()
me_cube = bpy.data.meshes.new('Cube')
me_cube.from_pydata([(0.98, 0.7836, -6.005e-08), (0.98, -4.47e-08, -1.192e-07), (-1.407, -4.47e-08, -1.192e-07), (-1.407, 0.7836, -6.005e-08), (0.98, 0.7836, 0.74), (0.98, -1.043e-07, 0.74), (-1.407, -1.043e-07, 0.74), (-1.407, 0.7836, 0.74), (0.9649, 0.7836, 0.74), (0.9649, -1.006e-07, 0.74), (-1.392, -1.006e-07, 0.74), (-1.392, 0.7836, 0.74), (0.9649, -6.076e-08, 0.0153), (0.9649, 0.7836, 0.0153), (-1.392, -6.076e-08, 0.0153), (-1.392, 0.7836, 0.0153), (0.964, 0.783, 0.7372), (0.964, -1.03e-07, 0.7372), (0.3762, -8.941e-08, 0.7372), (0.3762, 0.783, 0.7372), (0.964, 0.783, 0.7233), (0.964, -1.03e-07, 0.7233), (0.3762, -8.941e-08, 0.7233), (0.3762, 0.783, 0.7233), (-0.8013, 0.2601, 0.7372), (-0.8013, 0.002135, 0.7372), (-0.2158, 0.002135, 0.7372), (-0.2158, 0.2601, 0.7372), (-0.8013, 0.2601, 0.7236), (-0.8013, 0.002135, 0.7236), (-0.2158, 0.002135, 0.7236), (-0.2158, 0.2601, 0.7236), (-0.8013, 0.7828, 0.7372), (-0.8013, 0.6544, 0.7372), (-0.2158, 0.6544, 0.7372), (-0.2158, 0.7828, 0.7372), (-0.8013, 0.7828, 0.7236), (-0.8013, 0.6544, 0.7236), (-0.2158, 0.6544, 0.7236), (-0.2158, 0.7828, 0.7236), (-0.2158, 0.5212, 0.7236), (-0.2158, 0.2629, 0.7236), (-0.8013, 0.2629, 0.7236), (-0.8013, 0.5212, 0.7236), (-0.2158, 0.5212, 0.7372), (-0.2158, 0.2629, 0.7372), (-0.8013, 0.2629, 0.7372), (-0.8013, 0.5212, 0.7372), (-0.2158, 0.6515, 0.7236), (-0.2158, 0.5232, 0.7236), (-0.8013, 0.5232, 0.7236), (-0.8013, 0.6515, 0.7236), (-0.2158, 0.6515, 0.7372), (-0.2158, 0.5232, 0.7372), (-0.8013, 0.5232, 0.7372), (-0.8013, 0.6515, 0.7372), (-0.2131, 0.783, 0.7233), (-0.2131, -1.03e-07, 0.7233), (0.3747, -8.941e-08, 0.7233), (0.3747, 0.783, 0.7233), (-0.2131, 0.783, 0.7372), (-0.2131, -1.03e-07, 0.7372), (0.3747, -8.941e-08, 0.7372), (0.3747, 0.783, 0.7372), (-0.8038, 0.783, 0.7372), (-0.8038, -8.941e-08, 0.7372), (-1.392, -1.03e-07, 0.7372), (-1.392, 0.783, 0.7372), (-0.8038, 0.783, 0.7233), (-0.8038, -8.941e-08, 0.7233), (-1.392, -1.03e-07, 0.7233), (-1.392, 0.783, 0.7233), (1.0, 0.8336, -5.628e-08), (1.0, 0.7836, -6.005e-08), (-1.428, 0.7836, -6.005e-08), (-1.428, 0.8336, -5.628e-08), (1.0, 0.8336, 0.7598), (1.0, 0.7836, 0.7598), (-1.428, 0.7836, 0.7598), (-1.428, 0.8336, 0.7598), (-1.367, 0.7836, -6.005e-08), (-1.367, 0.8336, -5.628e-08), (-1.367, 0.7836, 0.7598), (-1.367, 0.8336, 0.7598), (-1.007, 0.7836, -6.005e-08), (-1.007, 0.8336, -5.628e-08), (-1.007, 0.7836, 0.7598), (-1.007, 0.8336, 0.7598), (1.0, 0.7836, 0.6914), (1.0, 0.8336, 0.6914), (-1.428, 0.7836, 0.6914), (-1.428, 0.8336, 0.6914), (1.0, 0.7836, 0.3378), (1.0, 0.8336, 0.3378), (-1.428, 0.7836, 0.3378), (-1.428, 0.8336, 0.3378), (-1.373, 0.7836, 0.6914), (-1.367, 0.7836, 0.6974), (-1.367, 0.8336, 0.6974), (-1.373, 0.8336, 0.6914), (-1.007, 0.7836, 0.6974), (-1.001, 0.7836, 0.6914), (-1.007, 0.8336, 0.6974), (-1.001, 0.8336, 0.6914), (-1.373, 0.7836, 0.3378), (-1.367, 0.7836, 0.3318), (-1.373, 0.8336, 0.3378), (-1.367, 0.8336, 0.3318), (-1.001, 0.7836, 0.3378), (-1.007, 0.7836, 0.3318), (-1.007, 0.8336, 0.3318), (-1.001, 0.8336, 0.3378), (-1.367, 0.7896, 0.6854), (-1.367, 0.7896, 0.3438), (-1.367, 0.8276, 0.3438), (-1.367, 0.8276, 0.6854), (-1.361, 0.7896, 0.3378), (-1.013, 0.7896, 0.3378), (-1.013, 0.8276, 0.3378), (-1.361, 0.8276, 0.3378), (-1.007, 0.7896, 0.6854), (-1.007, 0.8276, 0.6854), (-1.007, 0.8276, 0.3438), (-1.007, 0.7896, 0.3438), (-1.361, 0.7896, 0.6914), (-1.361, 0.8276, 0.6914), (-1.013, 0.8276, 0.6914), (-1.013, 0.7896, 0.6914), (-1.001, 0.7941, 0.3315), (-1.001, 0.7941, 0.6977), (-1.373, 0.7941, 0.6977), (-1.373, 0.7941, 0.3315), (-1.361, 0.6202, 0.6857), (-1.361, 0.6202, 0.3435), (-1.013, 0.6202, 0.3435), (-1.013, 0.6202, 0.6857), (-1.001, 0.6322, 0.3435), (-1.001, 0.7821, 0.3435), (-1.001, 0.7821, 0.6857), (-1.001, 0.6322, 0.6857), (-1.013, 0.6322, 0.6977), (-1.013, 0.7821, 0.6977), (-1.361, 0.7821, 0.6977), (-1.361, 0.6322, 0.6977), (-1.373, 0.6322, 0.6857), (-1.373, 0.7821, 0.6857), (-1.373, 0.7821, 0.3435), (-1.373, 0.6322, 0.3435), (-1.361, 0.6322, 0.3315), (-1.361, 0.7821, 0.3315), (-1.013, 0.7821, 0.3315), (-1.013, 0.6322, 0.3315)], [], [(0, 4, 5, 1), (2, 6, 7, 3), (5, 4, 8, 9), (7, 6, 10, 11), (9, 8, 13, 12), (11, 10, 14, 15), (20, 23, 19, 16), (21, 20, 16, 17), (22, 21, 17, 18), (23, 22, 18, 19), (19, 18, 17, 16), (21, 22, 23, 20), (28, 24, 27, 31), (29, 25, 24, 28), (30, 26, 25, 29), (31, 27, 26, 30), (27, 24, 25, 26), (29, 28, 31, 30), (36, 32, 35, 39), (37, 33, 32, 36), (38, 34, 33, 37), (39, 35, 34, 38), (35, 32, 33, 34), (37, 36, 39, 38), (42, 43, 40, 41), (44, 47, 46, 45), (40, 44, 45, 41), (41, 45, 46, 42), (42, 46, 47, 43), (43, 47, 44, 40), (50, 51, 48, 49), (52, 55, 54, 53), (48, 52, 53, 49), (49, 53, 54, 50), (50, 54, 55, 51), (51, 55, 52, 48), (58, 57, 56, 59), (60, 61, 62, 63), (56, 57, 61, 60), (57, 58, 62, 61), (58, 59, 63, 62), (59, 56, 60, 63), (68, 71, 67, 64), (69, 68, 64, 65), (70, 69, 65, 66), (71, 70, 66, 67), (67, 66, 65, 64), (69, 70, 71, 68), (0, 13, 8, 4), (3, 7, 11, 15), (12, 14, 2, 1), (3, 0, 1, 2), (0, 3, 15, 13), (13, 15, 14, 12), (75, 81, 80, 74), (83, 79, 78, 82), (81, 85, 84, 80), (85, 72, 73, 84), (76, 87, 86, 77), (87, 83, 82, 86), (89, 76, 77, 88), (90, 78, 79, 91), (72, 93, 92, 73), (93, 89, 88, 92), (74, 94, 95, 75), (94, 90, 91, 95), (90, 96, 97, 82), (90, 82, 78), (83, 98, 99, 91), (83, 91, 79), (86, 100, 101, 88), (86, 88, 77), (82, 97, 100, 86), (87, 102, 98, 83), (89, 103, 102, 87), (89, 87, 76), (90, 94, 104, 96), (80, 105, 104, 94), (80, 94, 74), (99, 106, 95, 91), (95, 106, 107, 81), (95, 81, 75), (101, 108, 92, 88), (92, 108, 109, 84), (92, 84, 73), (105, 80, 84, 109), (110, 85, 81, 107), (89, 93, 111, 103), (85, 110, 111, 93), (85, 93, 72), (112, 113, 114, 115), (116, 117, 118, 119), (120, 121, 122, 123), (124, 125, 126, 127), (103, 111, 122, 121), (101, 120, 123, 108), (98, 102, 126, 125), (105, 109, 117, 116), (112, 115, 125, 124), (96, 104, 113, 112), (97, 124, 127, 100), (99, 115, 114, 106), (120, 127, 126, 121), (113, 116, 119, 114), (107, 119, 118, 110), (117, 123, 122, 118), (99, 98, 125, 115), (107, 106, 114, 119), (96, 112, 124, 97), (117, 109, 108, 123), (126, 102, 103, 121), (104, 105, 116, 113), (127, 120, 101, 100), (110, 118, 122, 111), (132, 133, 134, 135), (136, 137, 138, 139), (140, 141, 142, 143), (144, 145, 146, 147), (148, 149, 150, 151), (132, 144, 147, 133), (134, 136, 139, 135), (134, 133, 148, 151), (131, 146, 145, 130), (139, 138, 141, 140), (143, 142, 145, 144), (136, 151, 150, 137), (135, 140, 143, 132), (129, 138, 137, 128), (130, 142, 141, 129), (131, 128, 150, 149), (147, 146, 149, 148), (138, 129, 141), (135, 139, 140), (142, 130, 145), (137, 150, 128), (148, 133, 147), (134, 151, 136), (146, 131, 149), (143, 144, 132)])
me_cube.polygons.foreach_set('material_index', [0, 0, 0, 0, 0, 0, 2, 2, 2, 2, 3, 2, 2, 2, 2, 2, 3, 2, 2, 2, 2, 2, 3, 2, 2, 3, 2, 2, 2, 2, 2, 3, 2, 2, 2, 2, 2, 3, 2, 2, 2, 2, 2, 2, 2, 2, 3, 2, 0, 0, 0, 0, 0, 0, 1, 1, 1, 1, 1, 1, 1, 1, 1, 1, 1, 1, 0, 0, 0, 0, 0, 0, 0, 0, 0, 0, 0, 0, 0, 0, 0, 0, 0, 0, 0, 0, 0, 0, 0, 0, 0, 0, 0, 0, 0, 0, 0, 0, 0, 0, 0, 0, 0, 0, 0, 0, 0, 0, 0, 0, 0, 0, 0, 0, 4, 4, 4, 4, 4, 4, 4, 4, 4, 4, 4, 4, 4, 4, 4, 4, 4, 4, 4, 4, 4, 4, 4, 4, 4])
me_cube.materials.append(mat_blanco_cocina)
me_cube.materials.append(mat_marmol_gris)
me_cube.materials.append(mat_cajones_plata)
me_cube.materials.append(mat_cajones_rojos)
me_cube.materials.append(mat_loza_blanca)
me_cube.materials.append(mat_metalclaro)
me_cube.use_remesh_preserve_volume = False
me_cube.use_remesh_preserve_attributes = False
me_cube.use_mirror_vertex_groups = False
me_cube.update()

# ---- objects
ob_mesa_cocina_001 = bpy.data.objects.new('mesa_cocina.001', me_cube_002)
ob_plane_003 = bpy.data.objects.new('Plane.003', me_plane_003)
ob_plane_002 = bpy.data.objects.new('Plane.002', me_plane_002)
ob_plane_001 = bpy.data.objects.new('Plane.001', me_plane_001)
ob_plane = bpy.data.objects.new('Plane', me_plane)
ob_vitroceramica = bpy.data.objects.new('vitroceramica', me_cube_001)
ob_camera = bpy.data.objects.new('Camera', cam_camera_001)
ob_grifo_cocina = bpy.data.objects.new('grifo_cocina', me_cylinder)
ob_mesa_cocina = bpy.data.objects.new('mesa_cocina', me_cube)

# ---- transforms, parenting, visibility, modifiers, constraints
ob_mesa_cocina_001.location = (0.0, 0.0, 0.0)
ob_mesa_cocina_001.rotation_euler = (1.571, -0.0, -0.0)
ob_mesa_cocina_001.lock_rotations_4d = False
ob_mesa_cocina_001.empty_display_type = 'ARROWS'
ob_mesa_cocina_001.color = (0.0, 0.0, 0.0, 1.0)
ob_mesa_cocina_001.lineart.crease_threshold = 0.0
ob_plane_003.location = (-1.665, -4.317, 1.69)
ob_plane_003.rotation_euler = (1.571, -4.266e-17, -0.3734)
ob_plane_003.scale = (2.11, 1.558, 1.564)
ob_plane_003.lock_rotations_4d = False
ob_plane_003.empty_display_type = 'ARROWS'
ob_plane_003.lineart.crease_threshold = 0.0
ob_plane_002.location = (-0.3358, -0.3396, 4.081)
ob_plane_002.rotation_euler = (1.192e-07, 7.794e-08, 1.571)
ob_plane_002.scale = (1.156, 1.8, 1.8)
ob_plane_002.lock_rotations_4d = False
ob_plane_002.empty_display_type = 'ARROWS'
ob_plane_002.lineart.crease_threshold = 0.0
ob_plane_001.location = (3.136, -0.3396, 0.8824)
ob_plane_001.rotation_euler = (1.571, -4.266e-17, 1.571)
ob_plane_001.lock_rotations_4d = False
ob_plane_001.empty_display_type = 'ARROWS'
ob_plane_001.lineart.crease_threshold = 0.0
ob_plane.location = (0.00267, -0.6828, -0.000224)
ob_plane.lock_rotations_4d = False
ob_plane.empty_display_type = 'ARROWS'
ob_plane.lineart.crease_threshold = 0.0
ob_vitroceramica.location = (0.05699, -0.3271, 0.783)
ob_vitroceramica.lock_rotations_4d = False
ob_vitroceramica.empty_display_type = 'ARROWS'
ob_vitroceramica.color = (0.0, 0.0, 0.0, 1.0)
ob_vitroceramica.lineart.crease_threshold = 0.0
ob_camera.location = (1.725, -3.556, 1.705)
ob_camera.rotation_euler = (1.243, 0.008842, 0.5355)
ob_camera.lock_rotations_4d = False
ob_camera.empty_display_type = 'ARROWS'
ob_camera.color = (0.0, 0.0, 0.0, 1.0)
ob_camera.lineart.crease_threshold = 0.0
ob_grifo_cocina.location = (-1.187, -0.2713, 0.8581)
ob_grifo_cocina.lock_rotations_4d = False
ob_grifo_cocina.empty_display_type = 'ARROWS'
ob_grifo_cocina.color = (0.0, 0.0, 0.0, 1.0)
ob_grifo_cocina.lineart.crease_threshold = 0.0
_m = ob_grifo_cocina.modifiers.new('Auto Smooth', 'NODES')
_m.node_group = ng_auto_smooth
_gi = [s.identifier for s in ng_auto_smooth.interface.items_tree if s.item_type == 'SOCKET' and s.in_out == 'INPUT']
_m[_gi[1]] = 0.5236  # Angle
ob_mesa_cocina.location = (0.0, 0.0, 0.0)
ob_mesa_cocina.rotation_euler = (1.571, -0.0, -0.0)
ob_mesa_cocina.lock_rotations_4d = False
ob_mesa_cocina.empty_display_type = 'ARROWS'
ob_mesa_cocina.color = (0.0, 0.0, 0.0, 1.0)
ob_mesa_cocina.lineart.crease_threshold = 0.0

# ---- collection membership
col_collection_1.objects.link(ob_mesa_cocina_001)
col_collection_1.objects.link(ob_plane_003)
col_collection_1.objects.link(ob_plane_002)
col_collection_1.objects.link(ob_plane_001)
col_collection_1.objects.link(ob_plane)
col_collection_1.objects.link(ob_vitroceramica)
col_collection_1.objects.link(ob_camera)
col_collection_1.objects.link(ob_grifo_cocina)
col_collection_1.objects.link(ob_mesa_cocina)

# ---- scene / render settings (as saved in the file)
scene.camera = ob_camera
scene.frame_start = 1; scene.frame_end = 250; scene.frame_set(1)
scene.render.engine = 'BLENDER_EEVEE_NEXT'
scene.render.image_settings.file_format = 'JPEG'
scene.render.image_settings.color_mode = 'RGB'
scene.render.image_settings.compression = 90
scene.render.resolution_x = 480
scene.render.resolution_y = 240
scene.render.pixel_aspect_x = 100.0
scene.render.pixel_aspect_y = 100.0
scene.render.fps = 25
scene.render.dither_intensity = 0.0
scene.render.border_min_x = 0.564
scene.render.border_min_y = 0.2693
scene.render.border_max_x = 0.876
scene.render.border_max_y = 0.6587
scene.render.use_compositing = False
scene.render.use_sequencer = False
scene.render.bake_margin = 2
scene.render.bake_bias = 0.0
scene.render.use_stamp_time = False
scene.render.use_stamp_date = False
scene.render.use_stamp_frame = False
scene.render.use_stamp_camera = False
scene.render.use_stamp_scene = False
scene.render.use_stamp_filename = False
scene.render.use_stamp_render_time = False
scene.render.stamp_font_size = 0
scene.cycles.use_denoising = False
scene.cycles.samples = 10
scene.cycles.sampling_pattern = 'TABULATED_SOBOL'
scene.cycles.light_sampling_threshold = 0.0
scene.cycles.use_adaptive_sampling = False
scene.cycles.use_light_tree = False
scene.cycles.blur_glossy = 0.0
scene.cycles.volume_bounces = 1
scene.cycles.pixel_filter_type = 'GAUSSIAN'
scene.cycles.sample_clamp_indirect = 0.0
scene.view_settings.view_transform = 'Raw'
bpy.context.view_layer.update()
